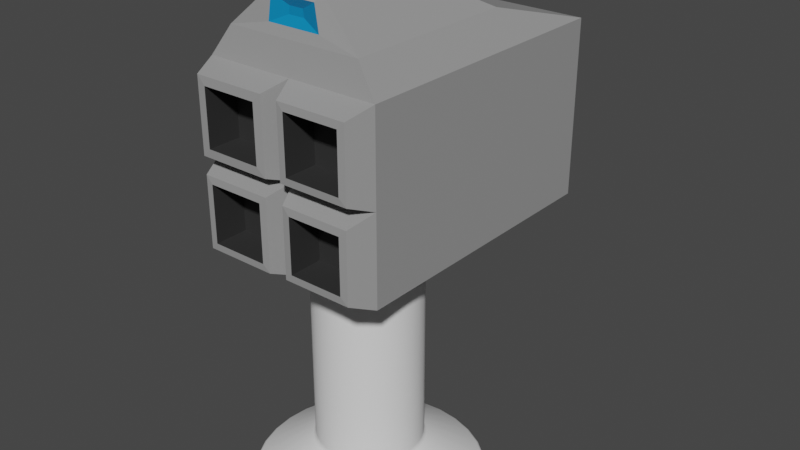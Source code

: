 # Source: turet.blend  (saved by Blender 2.83.19; exported with 4.5.12 LTS)
import bpy
from mathutils import Matrix  # noqa: F401  (used for matrix-valued properties, if any)

bpy.ops.wm.read_factory_settings(use_empty=True)
scene = bpy.context.scene
scene.name = 'Scene'

# ---- collections
col_collection = bpy.data.collections.new('Collection'); scene.collection.children.link(col_collection)

# ---- materials (node trees are filled in below, after node groups)
mat_main = bpy.data.materials.new('Main')
mat_main.use_transparent_shadow = False
mat_black = bpy.data.materials.new('Black')
mat_black.use_transparent_shadow = False
mat_dulo = bpy.data.materials.new('Dulo')
mat_dulo.use_transparent_shadow = False
mat_linza = bpy.data.materials.new('linza')
mat_linza.use_transparent_shadow = False

# ---- material node trees
mat_main.use_nodes = True; mat_main.node_tree.nodes.clear()
_N = mat_main.node_tree.nodes; _L = mat_main.node_tree.links
n0 = _N.new('ShaderNodeBsdfPrincipled'); n0.name = 'Principled BSDF'; n0.location = (10, 300)
n0.distribution = 'GGX'
n0.subsurface_method = 'BURLEY'
n0.inputs[0].default_value = (0.3185, 0.3185, 0.3185, 1.0)
n0.inputs[3].default_value = 1.45
n0.inputs[27].default_value = (0.0, 0.0, 0.0, 1.0)
n0.inputs[28].default_value = 1.0
n1 = _N.new('ShaderNodeOutputMaterial'); n1.name = 'Material Output'; n1.location = (300, 300)
_L.new(n0.outputs[0], n1.inputs[0])
n1.is_active_output = True
mat_black.use_nodes = True; mat_black.node_tree.nodes.clear()
_N = mat_black.node_tree.nodes; _L = mat_black.node_tree.links
n0 = _N.new('ShaderNodeBsdfPrincipled'); n0.name = 'Principled BSDF'; n0.location = (10, 300)
n0.distribution = 'GGX'
n0.subsurface_method = 'BURLEY'
n0.inputs[0].default_value = (0.03106, 0.03106, 0.03106, 1.0)
n0.inputs[3].default_value = 1.45
n0.inputs[27].default_value = (0.0, 0.0, 0.0, 1.0)
n0.inputs[28].default_value = 1.0
n1 = _N.new('ShaderNodeOutputMaterial'); n1.name = 'Material Output'; n1.location = (300, 300)
_L.new(n0.outputs[0], n1.inputs[0])
n1.is_active_output = True
mat_dulo.use_nodes = True; mat_dulo.node_tree.nodes.clear()
_N = mat_dulo.node_tree.nodes; _L = mat_dulo.node_tree.links
n0 = _N.new('ShaderNodeBsdfPrincipled'); n0.name = 'Principled BSDF'; n0.location = (10, 300)
n0.distribution = 'GGX'
n0.subsurface_method = 'BURLEY'
n0.inputs[0].default_value = (0.08252, 0.1129, 0.2395, 1.0)
n0.inputs[3].default_value = 1.45
n0.inputs[27].default_value = (0.0, 0.0, 0.0, 1.0)
n0.inputs[28].default_value = 1.0
n1 = _N.new('ShaderNodeOutputMaterial'); n1.name = 'Material Output'; n1.location = (300, 300)
_L.new(n0.outputs[0], n1.inputs[0])
n1.is_active_output = True
mat_linza.use_nodes = True; mat_linza.node_tree.nodes.clear()
_N = mat_linza.node_tree.nodes; _L = mat_linza.node_tree.links
n0 = _N.new('ShaderNodeBsdfPrincipled'); n0.name = 'Principled BSDF'; n0.location = (10, 300)
n0.distribution = 'GGX'
n0.subsurface_method = 'BURLEY'
n0.inputs[0].default_value = (0.0, 0.2376, 0.5277, 1.0)
n0.inputs[3].default_value = 1.45
n0.inputs[27].default_value = (0.0, 0.0, 0.0, 1.0)
n0.inputs[28].default_value = 1.0
n1 = _N.new('ShaderNodeOutputMaterial'); n1.name = 'Material Output'; n1.location = (300, 300)
_L.new(n0.outputs[0], n1.inputs[0])
n1.is_active_output = True

# ---- world
world_world = bpy.data.worlds.new('World'); scene.world = world_world
world_world.use_nodes = True; world_world.node_tree.nodes.clear()
_N = world_world.node_tree.nodes; _L = world_world.node_tree.links
n0 = _N.new('ShaderNodeOutputWorld'); n0.name = 'World Output'; n0.location = (300, 300)
n1 = _N.new('ShaderNodeBackground'); n1.name = 'Background'; n1.location = (10, 300)
n1.inputs[0].default_value = (0.05088, 0.05088, 0.05088, 1.0)
_L.new(n1.outputs[0], n0.inputs[0])
n0.is_active_output = True
world_world.color = (0.05088, 0.05088, 0.05088)
world_world.use_sun_shadow = False
world_world.sun_shadow_jitter_overblur = 0.0

# ---- meshes
me_cylinder = bpy.data.meshes.new('Cylinder')
me_cylinder.from_pydata([(0.0, 1.0, -1.0), (5.85e-08, 0.4645, 2.106), (0.1951, 0.9808, -1.0), (0.09061, 0.4555, 2.106), (0.3827, 0.9239, -1.0), (0.1777, 0.4291, 2.106), (0.5556, 0.8315, -1.0), (0.258, 0.3862, 2.106), (0.7071, 0.7071, -1.0), (0.3284, 0.3284, 2.106), (0.8315, 0.5556, -1.0), (0.3862, 0.258, 2.106), (0.9239, 0.3827, -1.0), (0.4291, 0.1777, 2.106), (0.9808, 0.1951, -1.0), (0.4555, 0.09061, 2.106), (1.0, 7.55e-08, -1.0), (0.4645, 2.049e-07, 2.106), (0.9808, -0.1951, -1.0), (0.4555, -0.09061, 2.106), (0.9239, -0.3827, -1.0), (0.4291, -0.1777, 2.106), (0.8315, -0.5556, -1.0), (0.3862, -0.258, 2.106), (0.7071, -0.7071, -1.0), (0.3284, -0.3284, 2.106), (0.5556, -0.8315, -1.0), (0.258, -0.3862, 2.106), (0.3827, -0.9239, -1.0), (0.1777, -0.4291, 2.106), (0.1951, -0.9808, -1.0), (0.09061, -0.4555, 2.106), (-3.258e-07, -1.0, -1.0), (-9.284e-08, -0.4645, 2.106), (-0.1951, -0.9808, -1.0), (-0.09061, -0.4555, 2.106), (-0.3827, -0.9239, -1.0), (-0.1777, -0.4291, 2.106), (-0.5556, -0.8315, -1.0), (-0.258, -0.3862, 2.106), (-0.7071, -0.7071, -1.0), (-0.3284, -0.3284, 2.106), (-0.8315, -0.5556, -1.0), (-0.3862, -0.258, 2.106), (-0.9239, -0.3827, -1.0), (-0.4291, -0.1777, 2.106), (-0.9808, -0.1951, -1.0), (-0.4555, -0.09061, 2.106), (-1.0, 9.656e-07, -1.0), (-0.4645, 6.183e-07, 2.106), (-0.9808, 0.1951, -1.0), (-0.4555, 0.09061, 2.106), (-0.9239, 0.3827, -1.0), (-0.4291, 0.1777, 2.106), (-0.8315, 0.5556, -1.0), (-0.3862, 0.258, 2.106), (-0.7071, 0.7071, -1.0), (-0.3284, 0.3284, 2.106), (-0.5556, 0.8315, -1.0), (-0.258, 0.3862, 2.106), (-0.3827, 0.9239, -1.0), (-0.1777, 0.4291, 2.106), (-0.1951, 0.9808, -1.0), (-0.09061, 0.4555, 2.106), (6.002e-08, 0.4657, -0.6318), (0.09086, 0.4568, -0.6318), (0.1782, 0.4303, -0.6318), (0.2587, 0.3872, -0.6318), (0.3293, 0.3293, -0.6318), (0.3872, 0.2587, -0.6318), (0.4303, 0.1782, -0.6318), (0.4568, 0.09086, -0.6318), (0.4657, 2.033e-07, -0.6318), (0.4568, -0.09086, -0.6318), (0.4303, -0.1782, -0.6318), (0.3872, -0.2587, -0.6318), (0.3293, -0.3293, -0.6318), (0.2587, -0.3872, -0.6318), (0.1782, -0.4303, -0.6318), (0.09086, -0.4568, -0.6318), (-9.174e-08, -0.4657, -0.6318), (-0.09086, -0.4568, -0.6318), (-0.1782, -0.4303, -0.6318), (-0.2587, -0.3872, -0.6318), (-0.3293, -0.3293, -0.6318), (-0.3872, -0.2587, -0.6318), (-0.4303, -0.1782, -0.6318), (-0.4568, -0.09086, -0.6318), (-0.4657, 6.178e-07, -0.6318), (-0.4568, 0.09086, -0.6318), (-0.4303, 0.1782, -0.6318), (-0.3872, 0.2587, -0.6318), (-0.3293, 0.3293, -0.6318), (-0.2587, 0.3872, -0.6318), (-0.1782, 0.4303, -0.6318), (-0.09086, 0.4568, -0.6318), (5.86e-08, 0.4645, 1.918), (0.09063, 0.4556, 1.918), (0.1778, 0.4292, 1.918), (0.2581, 0.3863, 1.918), (0.3285, 0.3285, 1.918), (0.3863, 0.2581, 1.918), (0.4292, 0.1778, 1.918), (0.4556, 0.09063, 1.918), (0.4645, 2.048e-07, 1.918), (0.4556, -0.09063, 1.918), (0.4292, -0.1778, 1.918), (0.3863, -0.2581, 1.918), (0.3285, -0.3285, 1.918), (0.2581, -0.3863, 1.918), (0.1778, -0.4292, 1.918), (0.09063, -0.4556, 1.918), (-9.276e-08, -0.4645, 1.918), (-0.09063, -0.4556, 1.918), (-0.1778, -0.4292, 1.918), (-0.2581, -0.3863, 1.918), (-0.3285, -0.3285, 1.918), (-0.3863, -0.2581, 1.918), (-0.4292, -0.1778, 1.918), (-0.4556, -0.09063, 1.918), (-0.4645, 6.183e-07, 1.918), (-0.4556, 0.09063, 1.918), (-0.4292, 0.1778, 1.918), (-0.3863, 0.2581, 1.918), (-0.3285, 0.3285, 1.918), (-0.2581, 0.3863, 1.918), (-0.1778, 0.4292, 1.918), (-0.09063, 0.4556, 1.918), (0.09086, 0.4568, -0.6034), (0.1782, 0.4303, -0.6034), (0.2587, 0.3872, -0.6034), (0.3293, 0.3293, -0.6034), (0.3872, 0.2587, -0.6034), (0.4303, 0.1782, -0.6034), (0.4568, 0.09086, -0.6034), (0.4657, 2.033e-07, -0.6034), (0.4568, -0.09086, -0.6034), (0.4303, -0.1782, -0.6034), (0.3872, -0.2587, -0.6034), (0.3293, -0.3293, -0.6034), (0.2587, -0.3872, -0.6034), (0.1782, -0.4303, -0.6034), (0.09086, -0.4568, -0.6034), (-9.175e-08, -0.4657, -0.6034), (-0.09086, -0.4568, -0.6034), (-0.1782, -0.4303, -0.6034), (-0.2587, -0.3872, -0.6034), (-0.3293, -0.3293, -0.6034), (-0.3872, -0.2587, -0.6034), (-0.4303, -0.1782, -0.6034), (-0.4568, -0.09086, -0.6034), (-0.4657, 6.178e-07, -0.6034), (-0.4568, 0.09086, -0.6034), (-0.4303, 0.1782, -0.6034), (-0.3872, 0.2587, -0.6034), (-0.3293, 0.3293, -0.6034), (-0.2587, 0.3872, -0.6034), (-0.1782, 0.4303, -0.6034), (-0.09085, 0.4568, -0.6034), (6e-08, 0.4657, -0.6034), (0.09491, 0.4772, -0.6462), (0.1862, 0.4495, -0.6462), (0.2703, 0.4045, -0.6462), (0.344, 0.344, -0.6462), (0.4045, 0.2703, -0.6462), (0.4495, 0.1862, -0.6462), (0.4772, 0.09491, -0.6462), (0.4865, 1.983e-07, -0.6462), (0.4772, -0.09491, -0.6462), (0.4495, -0.1862, -0.6462), (0.4045, -0.2703, -0.6462), (0.344, -0.344, -0.6462), (0.2703, -0.4045, -0.6462), (0.1862, -0.4495, -0.6462), (0.09491, -0.4772, -0.6462), (-1.008e-07, -0.4865, -0.6462), (-0.09491, -0.4772, -0.6462), (-0.1862, -0.4495, -0.6462), (-0.2703, -0.4045, -0.6462), (-0.344, -0.344, -0.6462), (-0.4045, -0.2703, -0.6462), (-0.4495, -0.1862, -0.6462), (-0.4772, -0.09491, -0.6462), (-0.4865, 6.313e-07, -0.6462), (-0.4772, 0.09491, -0.6462), (-0.4495, 0.1862, -0.6462), (-0.4045, 0.2703, -0.6462), (-0.344, 0.344, -0.6462), (-0.2703, 0.4045, -0.6462), (-0.1862, 0.4495, -0.6462), (-0.09491, 0.4772, -0.6462), (5.768e-08, 0.4865, -0.6462), (0.1918, 0.9644, -0.9885), (0.3763, 0.9084, -0.9885), (0.5463, 0.8175, -0.9885), (0.6953, 0.6953, -0.9885), (0.8175, 0.5463, -0.9885), (0.9084, 0.3763, -0.9885), (0.9644, 0.1918, -0.9885), (0.9833, 7.95e-08, -0.9885), (0.9644, -0.1918, -0.9885), (0.9084, -0.3763, -0.9885), (0.8175, -0.5463, -0.9885), (0.6953, -0.6953, -0.9885), (0.5463, -0.8175, -0.9885), (0.3763, -0.9084, -0.9885), (0.1918, -0.9644, -0.9885), (-3.185e-07, -0.9833, -0.9885), (-0.1918, -0.9644, -0.9885), (-0.3763, -0.9084, -0.9885), (-0.5463, -0.8175, -0.9885), (-0.6953, -0.6953, -0.9885), (-0.8175, -0.5463, -0.9885), (-0.9084, -0.3763, -0.9885), (-0.9644, -0.1918, -0.9885), (-0.9833, 9.547e-07, -0.9885), (-0.9644, 0.1918, -0.9885), (-0.9084, 0.3763, -0.9885), (-0.8175, 0.5463, -0.9885), (-0.6953, 0.6953, -0.9885), (-0.5463, 0.8175, -0.9885), (-0.3763, 0.9084, -0.9885), (-0.1918, 0.9644, -0.9885), (1.881e-09, 0.9833, -0.9885)], [], [(96, 1, 3, 97), (97, 3, 5, 98), (98, 5, 7, 99), (99, 7, 9, 100), (100, 9, 11, 101), (101, 11, 13, 102), (102, 13, 15, 103), (103, 15, 17, 104), (104, 17, 19, 105), (105, 19, 21, 106), (106, 21, 23, 107), (107, 23, 25, 108), (108, 25, 27, 109), (109, 27, 29, 110), (110, 29, 31, 111), (111, 31, 33, 112), (112, 33, 35, 113), (113, 35, 37, 114), (114, 37, 39, 115), (115, 39, 41, 116), (116, 41, 43, 117), (117, 43, 45, 118), (118, 45, 47, 119), (119, 47, 49, 120), (120, 49, 51, 121), (121, 51, 53, 122), (122, 53, 55, 123), (123, 55, 57, 124), (124, 57, 59, 125), (125, 59, 61, 126), (3, 1, 63, 61, 59, 57, 55, 53, 51, 49, 47, 45, 43, 41, 39, 37, 35, 33, 31, 29, 27, 25, 23, 21, 19, 17, 15, 13, 11, 9, 7, 5), (126, 61, 63, 127), (127, 63, 1, 96), (0, 2, 4, 6, 8, 10, 12, 14, 16, 18, 20, 22, 24, 26, 28, 30, 32, 34, 36, 38, 40, 42, 44, 46, 48, 50, 52, 54, 56, 58, 60, 62), (190, 95, 64, 191), (189, 94, 95, 190), (188, 93, 94, 189), (187, 92, 93, 188), (186, 91, 92, 187), (185, 90, 91, 186), (184, 89, 90, 185), (183, 88, 89, 184), (182, 87, 88, 183), (181, 86, 87, 182), (180, 85, 86, 181), (179, 84, 85, 180), (178, 83, 84, 179), (177, 82, 83, 178), (176, 81, 82, 177), (175, 80, 81, 176), (174, 79, 80, 175), (173, 78, 79, 174), (172, 77, 78, 173), (171, 76, 77, 172), (170, 75, 76, 171), (169, 74, 75, 170), (168, 73, 74, 169), (167, 72, 73, 168), (166, 71, 72, 167), (165, 70, 71, 166), (164, 69, 70, 165), (163, 68, 69, 164), (162, 67, 68, 163), (161, 66, 67, 162), (160, 65, 66, 161), (191, 64, 65, 160), (158, 127, 96, 159), (157, 126, 127, 158), (156, 125, 126, 157), (155, 124, 125, 156), (154, 123, 124, 155), (153, 122, 123, 154), (152, 121, 122, 153), (151, 120, 121, 152), (150, 119, 120, 151), (149, 118, 119, 150), (148, 117, 118, 149), (147, 116, 117, 148), (146, 115, 116, 147), (145, 114, 115, 146), (144, 113, 114, 145), (143, 112, 113, 144), (142, 111, 112, 143), (141, 110, 111, 142), (140, 109, 110, 141), (139, 108, 109, 140), (138, 107, 108, 139), (137, 106, 107, 138), (136, 105, 106, 137), (135, 104, 105, 136), (134, 103, 104, 135), (133, 102, 103, 134), (132, 101, 102, 133), (131, 100, 101, 132), (130, 99, 100, 131), (129, 98, 99, 130), (128, 97, 98, 129), (159, 96, 97, 128), (64, 159, 128, 65), (65, 128, 129, 66), (66, 129, 130, 67), (67, 130, 131, 68), (68, 131, 132, 69), (69, 132, 133, 70), (70, 133, 134, 71), (71, 134, 135, 72), (72, 135, 136, 73), (73, 136, 137, 74), (74, 137, 138, 75), (75, 138, 139, 76), (76, 139, 140, 77), (77, 140, 141, 78), (78, 141, 142, 79), (79, 142, 143, 80), (80, 143, 144, 81), (81, 144, 145, 82), (82, 145, 146, 83), (83, 146, 147, 84), (84, 147, 148, 85), (85, 148, 149, 86), (86, 149, 150, 87), (87, 150, 151, 88), (88, 151, 152, 89), (89, 152, 153, 90), (90, 153, 154, 91), (91, 154, 155, 92), (92, 155, 156, 93), (93, 156, 157, 94), (94, 157, 158, 95), (95, 158, 159, 64), (223, 191, 160, 192), (192, 160, 161, 193), (193, 161, 162, 194), (194, 162, 163, 195), (195, 163, 164, 196), (196, 164, 165, 197), (197, 165, 166, 198), (198, 166, 167, 199), (199, 167, 168, 200), (200, 168, 169, 201), (201, 169, 170, 202), (202, 170, 171, 203), (203, 171, 172, 204), (204, 172, 173, 205), (205, 173, 174, 206), (206, 174, 175, 207), (207, 175, 176, 208), (208, 176, 177, 209), (209, 177, 178, 210), (210, 178, 179, 211), (211, 179, 180, 212), (212, 180, 181, 213), (213, 181, 182, 214), (214, 182, 183, 215), (215, 183, 184, 216), (216, 184, 185, 217), (217, 185, 186, 218), (218, 186, 187, 219), (219, 187, 188, 220), (220, 188, 189, 221), (221, 189, 190, 222), (222, 190, 191, 223), (62, 222, 223, 0), (60, 221, 222, 62), (58, 220, 221, 60), (56, 219, 220, 58), (54, 218, 219, 56), (52, 217, 218, 54), (50, 216, 217, 52), (48, 215, 216, 50), (46, 214, 215, 48), (44, 213, 214, 46), (42, 212, 213, 44), (40, 211, 212, 42), (38, 210, 211, 40), (36, 209, 210, 38), (34, 208, 209, 36), (32, 207, 208, 34), (30, 206, 207, 32), (28, 205, 206, 30), (26, 204, 205, 28), (24, 203, 204, 26), (22, 202, 203, 24), (20, 201, 202, 22), (18, 200, 201, 20), (16, 199, 200, 18), (14, 198, 199, 16), (12, 197, 198, 14), (10, 196, 197, 12), (8, 195, 196, 10), (6, 194, 195, 8), (4, 193, 194, 6), (2, 192, 193, 4), (0, 223, 192, 2)])
_uv = me_cylinder.uv_layers.new(name='UVMap')
_uv.uv.foreach_set('vector', [1.0, 0.9828, 1.0, 1.0, 0.9688, 1.0, 0.9688, 0.9828, 0.9688, 0.9828, 0.9688, 1.0, 0.9375, 1.0, 0.9375, 0.9828, 0.9375, 0.9828, 0.9375, 1.0, 0.9062, 1.0, 0.9062, 0.9828, 0.9062, 0.9828, 0.9062, 1.0, 0.875, 1.0, 0.875, 0.9828, 0.875, 0.9828, 0.875, 1.0, 0.8438, 1.0, 0.8438, 0.9828, 0.8438, 0.9828, 0.8438, 1.0, 0.8125, 1.0, 0.8125, 0.9828, 0.8125, 0.9828, 0.8125, 1.0, 0.7812, 1.0, 0.7813, 0.9828, 0.7813, 0.9828, 0.7812, 1.0, 0.75, 1.0, 0.75, 0.9828, 0.75, 0.9828, 0.75, 1.0, 0.7188, 1.0, 0.7188, 0.9828, 0.7188, 0.9828, 0.7188, 1.0, 0.6875, 1.0, 0.6875, 0.9828, 0.6875, 0.9828, 0.6875, 1.0, 0.6562, 1.0, 0.6562, 0.9828, 0.6562, 0.9828, 0.6562, 1.0, 0.625, 1.0, 0.625, 0.9828, 0.625, 0.9828, 0.625, 1.0, 0.5938, 1.0, 0.5938, 0.9828, 0.5938, 0.9828, 0.5938, 1.0, 0.5625, 1.0, 0.5625, 0.9828, 0.5625, 0.9828, 0.5625, 1.0, 0.5312, 1.0, 0.5312, 0.9828, 0.5312, 0.9828, 0.5312, 1.0, 0.5, 1.0, 0.5, 0.9828, 0.5, 0.9828, 0.5, 1.0, 0.4688, 1.0, 0.4687, 0.9828, 0.4687, 0.9828, 0.4688, 1.0, 0.4375, 1.0, 0.4375, 0.9828, 0.4375, 0.9828, 0.4375, 1.0, 0.4062, 1.0, 0.4062, 0.9828, 0.4062, 0.9828, 0.4062, 1.0, 0.375, 1.0, 0.375, 0.9828, 0.375, 0.9828, 0.375, 1.0, 0.3438, 1.0, 0.3438, 0.9828, 0.3438, 0.9828, 0.3438, 1.0, 0.3125, 1.0, 0.3125, 0.9828, 0.3125, 0.9828, 0.3125, 1.0, 0.2812, 1.0, 0.2812, 0.9828, 0.2812, 0.9828, 0.2812, 1.0, 0.25, 1.0, 0.25, 0.9828, 0.25, 0.9828, 0.25, 1.0, 0.2188, 1.0, 0.2188, 0.9828, 0.2188, 0.9828, 0.2188, 1.0, 0.1875, 1.0, 0.1875, 0.9828, 0.1875, 0.9828, 0.1875, 1.0, 0.1562, 1.0, 0.1562, 0.9828, 0.1562, 0.9828, 0.1562, 1.0, 0.125, 1.0, 0.125, 0.9828, 0.125, 0.9828, 0.125, 1.0, 0.09375, 1.0, 0.09375, 0.9828, 0.09375, 0.9828, 0.09375, 1.0, 0.0625, 1.0, 0.0625, 0.9828, 0.2968, 0.4854, 0.25, 0.49, 0.2032, 0.4854, 0.1582, 0.4717, 0.1167, 0.4496, 0.08029, 0.4197, 0.05045, 0.3833, 0.02827, 0.3418, 0.01461, 0.2968, 0.01, 0.25, 0.01461, 0.2032, 0.02827, 0.1582, 0.05045, 0.1167, 0.08029, 0.08029, 0.1167, 0.05045, 0.1582, 0.02827, 0.2032, 0.01461, 0.25, 0.01, 0.2968, 0.01461, 0.3418, 0.02827, 0.3833, 0.05045, 0.4197, 0.08029, 0.4496, 0.1167, 0.4717, 0.1582, 0.4854, 0.2032, 0.49, 0.25, 0.4854, 0.2968, 0.4717, 0.3418, 0.4496, 0.3833, 0.4197, 0.4197, 0.3833, 0.4496, 0.3418, 0.4717, 0.0625, 0.9828, 0.0625, 1.0, 0.03125, 1.0, 0.03125, 0.9828, 0.03125, 0.9828, 0.03125, 1.0, 0.0, 1.0, 0.0, 0.9828, 0.75, 0.49, 0.7968, 0.4854, 0.8418, 0.4717, 0.8833, 0.4496, 0.9197, 0.4197, 0.9496, 0.3833, 0.9717, 0.3418, 0.9854, 0.2968, 0.99, 0.25, 0.9854, 0.2032, 0.9717, 0.1582, 0.9496, 0.1167, 0.9197, 0.08029, 0.8833, 0.05045, 0.8418, 0.02827, 0.7968, 0.01461, 0.75, 0.01, 0.7032, 0.01461, 0.6582, 0.02827, 0.6167, 0.05045, 0.5803, 0.08029, 0.5504, 0.1167, 0.5283, 0.1582, 0.5146, 0.2032, 0.51, 0.25, 0.5146, 0.2968, 0.5283, 0.3418, 0.5504, 0.3833, 0.5803, 0.4197, 0.6167, 0.4496, 0.6582, 0.4717, 0.7032, 0.4854, 0.03125, 0.7403, 0.03125, 0.75, 0.0, 0.75, 0.0, 0.7403, 0.0625, 0.7403, 0.0625, 0.75, 0.03125, 0.75, 0.03125, 0.7403, 0.09375, 0.7403, 0.09375, 0.75, 0.0625, 0.75, 0.0625, 0.7403, 0.125, 0.7403, 0.125, 0.75, 0.09375, 0.75, 0.09375, 0.7403, 0.1562, 0.7403, 0.1562, 0.75, 0.125, 0.75, 0.125, 0.7403, 0.1875, 0.7403, 0.1875, 0.75, 0.1562, 0.75, 0.1562, 0.7403, 0.2188, 0.7403, 0.2188, 0.75, 0.1875, 0.75, 0.1875, 0.7403, 0.25, 0.7403, 0.25, 0.75, 0.2188, 0.75, 0.2188, 0.7403, 0.2812, 0.7403, 0.2812, 0.75, 0.25, 0.75, 0.25, 0.7403, 0.3125, 0.7403, 0.3125, 0.75, 0.2812, 0.75, 0.2812, 0.7403, 0.3438, 0.7403, 0.3438, 0.75, 0.3125, 0.75, 0.3125, 0.7403, 0.375, 0.7403, 0.375, 0.75, 0.3438, 0.75, 0.3438, 0.7403, 0.4062, 0.7403, 0.4062, 0.75, 0.375, 0.75, 0.375, 0.7403, 0.4375, 0.7403, 0.4375, 0.75, 0.4062, 0.75, 0.4062, 0.7403, 0.4688, 0.7403, 0.4688, 0.75, 0.4375, 0.75, 0.4375, 0.7403, 0.5, 0.7403, 0.5, 0.75, 0.4688, 0.75, 0.4688, 0.7403, 0.5312, 0.7403, 0.5312, 0.75, 0.5, 0.75, 0.5, 0.7403, 0.5625, 0.7403, 0.5625, 0.75, 0.5312, 0.75, 0.5312, 0.7403, 0.5938, 0.7403, 0.5938, 0.75, 0.5625, 0.75, 0.5625, 0.7403, 0.625, 0.7403, 0.625, 0.75, 0.5938, 0.75, 0.5938, 0.7403, 0.6562, 0.7403, 0.6562, 0.75, 0.625, 0.75, 0.625, 0.7403, 0.6875, 0.7403, 0.6875, 0.75, 0.6562, 0.75, 0.6562, 0.7403, 0.7188, 0.7403, 0.7188, 0.75, 0.6875, 0.75, 0.6875, 0.7403, 0.75, 0.7403, 0.75, 0.75, 0.7188, 0.75, 0.7188, 0.7403, 0.7812, 0.7403, 0.7812, 0.75, 0.75, 0.75, 0.75, 0.7403, 0.8125, 0.7403, 0.8125, 0.75, 0.7812, 0.75, 0.7812, 0.7403, 0.8438, 0.7403, 0.8438, 0.75, 0.8125, 0.75, 0.8125, 0.7403, 0.875, 0.7403, 0.875, 0.75, 0.8438, 0.75, 0.8438, 0.7403, 0.9062, 0.7403, 0.9062, 0.75, 0.875, 0.75, 0.875, 0.7403, 0.9375, 0.7403, 0.9375, 0.75, 0.9062, 0.75, 0.9062, 0.7403, 0.9687, 0.7403, 0.9687, 0.75, 0.9375, 0.75, 0.9375, 0.7403, 1.0, 0.7403, 1.0, 0.75, 0.9687, 0.75, 0.9687, 0.7403, 0.03125, 0.7526, 0.03125, 0.9828, 0.0, 0.9828, 0.0, 0.7526, 0.0625, 0.7526, 0.0625, 0.9828, 0.03125, 0.9828, 0.03125, 0.7526, 0.09375, 0.7526, 0.09375, 0.9828, 0.0625, 0.9828, 0.0625, 0.7526, 0.125, 0.7526, 0.125, 0.9828, 0.09375, 0.9828, 0.09375, 0.7526, 0.1562, 0.7526, 0.1562, 0.9828, 0.125, 0.9828, 0.125, 0.7526, 0.1875, 0.7526, 0.1875, 0.9828, 0.1562, 0.9828, 0.1562, 0.7526, 0.2188, 0.7526, 0.2188, 0.9828, 0.1875, 0.9828, 0.1875, 0.7526, 0.25, 0.7526, 0.25, 0.9828, 0.2188, 0.9828, 0.2188, 0.7526, 0.2812, 0.7526, 0.2812, 0.9828, 0.25, 0.9828, 0.25, 0.7526, 0.3125, 0.7526, 0.3125, 0.9828, 0.2812, 0.9828, 0.2812, 0.7526, 0.3438, 0.7526, 0.3438, 0.9828, 0.3125, 0.9828, 0.3125, 0.7526, 0.375, 0.7526, 0.375, 0.9828, 0.3438, 0.9828, 0.3438, 0.7526, 0.4063, 0.7526, 0.4062, 0.9828, 0.375, 0.9828, 0.375, 0.7526, 0.4375, 0.7526, 0.4375, 0.9828, 0.4062, 0.9828, 0.4063, 0.7526, 0.4688, 0.7526, 0.4687, 0.9828, 0.4375, 0.9828, 0.4375, 0.7526, 0.5, 0.7526, 0.5, 0.9828, 0.4687, 0.9828, 0.4688, 0.7526, 0.5312, 0.7526, 0.5312, 0.9828, 0.5, 0.9828, 0.5, 0.7526, 0.5625, 0.7526, 0.5625, 0.9828, 0.5312, 0.9828, 0.5312, 0.7526, 0.5938, 0.7526, 0.5938, 0.9828, 0.5625, 0.9828, 0.5625, 0.7526, 0.625, 0.7526, 0.625, 0.9828, 0.5938, 0.9828, 0.5938, 0.7526, 0.6562, 0.7526, 0.6562, 0.9828, 0.625, 0.9828, 0.625, 0.7526, 0.6875, 0.7526, 0.6875, 0.9828, 0.6562, 0.9828, 0.6562, 0.7526, 0.7188, 0.7526, 0.7188, 0.9828, 0.6875, 0.9828, 0.6875, 0.7526, 0.75, 0.7526, 0.75, 0.9828, 0.7188, 0.9828, 0.7188, 0.7526, 0.7812, 0.7526, 0.7813, 0.9828, 0.75, 0.9828, 0.75, 0.7526, 0.8125, 0.7526, 0.8125, 0.9828, 0.7813, 0.9828, 0.7812, 0.7526, 0.8438, 0.7526, 0.8438, 0.9828, 0.8125, 0.9828, 0.8125, 0.7526, 0.875, 0.7526, 0.875, 0.9828, 0.8438, 0.9828, 0.8438, 0.7526, 0.9062, 0.7526, 0.9062, 0.9828, 0.875, 0.9828, 0.875, 0.7526, 0.9375, 0.7526, 0.9375, 0.9828, 0.9062, 0.9828, 0.9062, 0.7526, 0.9687, 0.7526, 0.9688, 0.9828, 0.9375, 0.9828, 0.9375, 0.7526, 1.0, 0.7526, 1.0, 0.9828, 0.9688, 0.9828, 0.9687, 0.7526, 1.0, 0.75, 1.0, 0.7526, 0.9687, 0.7526, 0.9687, 0.75, 0.9687, 0.75, 0.9687, 0.7526, 0.9375, 0.7526, 0.9375, 0.75, 0.9375, 0.75, 0.9375, 0.7526, 0.9062, 0.7526, 0.9062, 0.75, 0.9062, 0.75, 0.9062, 0.7526, 0.875, 0.7526, 0.875, 0.75, 0.875, 0.75, 0.875, 0.7526, 0.8438, 0.7526, 0.8438, 0.75, 0.8438, 0.75, 0.8438, 0.7526, 0.8125, 0.7526, 0.8125, 0.75, 0.8125, 0.75, 0.8125, 0.7526, 0.7812, 0.7526, 0.7812, 0.75, 0.7812, 0.75, 0.7812, 0.7526, 0.75, 0.7526, 0.75, 0.75, 0.75, 0.75, 0.75, 0.7526, 0.7188, 0.7526, 0.7188, 0.75, 0.7188, 0.75, 0.7188, 0.7526, 0.6875, 0.7526, 0.6875, 0.75, 0.6875, 0.75, 0.6875, 0.7526, 0.6562, 0.7526, 0.6562, 0.75, 0.6562, 0.75, 0.6562, 0.7526, 0.625, 0.7526, 0.625, 0.75, 0.625, 0.75, 0.625, 0.7526, 0.5938, 0.7526, 0.5938, 0.75, 0.5938, 0.75, 0.5938, 0.7526, 0.5625, 0.7526, 0.5625, 0.75, 0.5625, 0.75, 0.5625, 0.7526, 0.5312, 0.7526, 0.5312, 0.75, 0.5312, 0.75, 0.5312, 0.7526, 0.5, 0.7526, 0.5, 0.75, 0.5, 0.75, 0.5, 0.7526, 0.4688, 0.7526, 0.4688, 0.75, 0.4688, 0.75, 0.4688, 0.7526, 0.4375, 0.7526, 0.4375, 0.75, 0.4375, 0.75, 0.4375, 0.7526, 0.4063, 0.7526, 0.4062, 0.75, 0.4062, 0.75, 0.4063, 0.7526, 0.375, 0.7526, 0.375, 0.75, 0.375, 0.75, 0.375, 0.7526, 0.3438, 0.7526, 0.3438, 0.75, 0.3438, 0.75, 0.3438, 0.7526, 0.3125, 0.7526, 0.3125, 0.75, 0.3125, 0.75, 0.3125, 0.7526, 0.2812, 0.7526, 0.2812, 0.75, 0.2812, 0.75, 0.2812, 0.7526, 0.25, 0.7526, 0.25, 0.75, 0.25, 0.75, 0.25, 0.7526, 0.2188, 0.7526, 0.2188, 0.75, 0.2188, 0.75, 0.2188, 0.7526, 0.1875, 0.7526, 0.1875, 0.75, 0.1875, 0.75, 0.1875, 0.7526, 0.1562, 0.7526, 0.1562, 0.75, 0.1562, 0.75, 0.1562, 0.7526, 0.125, 0.7526, 0.125, 0.75, 0.125, 0.75, 0.125, 0.7526, 0.09375, 0.7526, 0.09375, 0.75, 0.09375, 0.75, 0.09375, 0.7526, 0.0625, 0.7526, 0.0625, 0.75, 0.0625, 0.75, 0.0625, 0.7526, 0.03125, 0.7526, 0.03125, 0.75, 0.03125, 0.75, 0.03125, 0.7526, 0.0, 0.7526, 0.0, 0.75, 1.0, 0.5078, 1.0, 0.7403, 0.9687, 0.7403, 0.9687, 0.5078, 0.9687, 0.5078, 0.9687, 0.7403, 0.9375, 0.7403, 0.9375, 0.5078, 0.9375, 0.5078, 0.9375, 0.7403, 0.9062, 0.7403, 0.9062, 0.5078, 0.9062, 0.5078, 0.9062, 0.7403, 0.875, 0.7403, 0.875, 0.5078, 0.875, 0.5078, 0.875, 0.7403, 0.8438, 0.7403, 0.8438, 0.5078, 0.8438, 0.5078, 0.8438, 0.7403, 0.8125, 0.7403, 0.8125, 0.5078, 0.8125, 0.5078, 0.8125, 0.7403, 0.7812, 0.7403, 0.7813, 0.5078, 0.7813, 0.5078, 0.7812, 0.7403, 0.75, 0.7403, 0.75, 0.5078, 0.75, 0.5078, 0.75, 0.7403, 0.7188, 0.7403, 0.7188, 0.5078, 0.7188, 0.5078, 0.7188, 0.7403, 0.6875, 0.7403, 0.6875, 0.5078, 0.6875, 0.5078, 0.6875, 0.7403, 0.6562, 0.7403, 0.6562, 0.5078, 0.6562, 0.5078, 0.6562, 0.7403, 0.625, 0.7403, 0.625, 0.5078, 0.625, 0.5078, 0.625, 0.7403, 0.5938, 0.7403, 0.5938, 0.5078, 0.5938, 0.5078, 0.5938, 0.7403, 0.5625, 0.7403, 0.5625, 0.5078, 0.5625, 0.5078, 0.5625, 0.7403, 0.5312, 0.7403, 0.5312, 0.5078, 0.5312, 0.5078, 0.5312, 0.7403, 0.5, 0.7403, 0.5, 0.5078, 0.5, 0.5078, 0.5, 0.7403, 0.4688, 0.7403, 0.4688, 0.5078, 0.4688, 0.5078, 0.4688, 0.7403, 0.4375, 0.7403, 0.4375, 0.5078, 0.4375, 0.5078, 0.4375, 0.7403, 0.4062, 0.7403, 0.4062, 0.5078, 0.4062, 0.5078, 0.4062, 0.7403, 0.375, 0.7403, 0.375, 0.5078, 0.375, 0.5078, 0.375, 0.7403, 0.3438, 0.7403, 0.3438, 0.5078, 0.3438, 0.5078, 0.3438, 0.7403, 0.3125, 0.7403, 0.3125, 0.5078, 0.3125, 0.5078, 0.3125, 0.7403, 0.2812, 0.7403, 0.2812, 0.5078, 0.2812, 0.5078, 0.2812, 0.7403, 0.25, 0.7403, 0.25, 0.5078, 0.25, 0.5078, 0.25, 0.7403, 0.2188, 0.7403, 0.2187, 0.5078, 0.2187, 0.5078, 0.2188, 0.7403, 0.1875, 0.7403, 0.1875, 0.5078, 0.1875, 0.5078, 0.1875, 0.7403, 0.1562, 0.7403, 0.1562, 0.5078, 0.1562, 0.5078, 0.1562, 0.7403, 0.125, 0.7403, 0.125, 0.5078, 0.125, 0.5078, 0.125, 0.7403, 0.09375, 0.7403, 0.09375, 0.5078, 0.09375, 0.5078, 0.09375, 0.7403, 0.0625, 0.7403, 0.0625, 0.5078, 0.0625, 0.5078, 0.0625, 0.7403, 0.03125, 0.7403, 0.03125, 0.5078, 0.03125, 0.5078, 0.03125, 0.7403, 0.0, 0.7403, 0.0, 0.5078, 0.03125, 0.5, 0.03125, 0.5078, 0.0, 0.5078, 0.0, 0.5, 0.0625, 0.5, 0.0625, 0.5078, 0.03125, 0.5078, 0.03125, 0.5, 0.09375, 0.5, 0.09375, 0.5078, 0.0625, 0.5078, 0.0625, 0.5, 0.125, 0.5, 0.125, 0.5078, 0.09375, 0.5078, 0.09375, 0.5, 0.1562, 0.5, 0.1562, 0.5078, 0.125, 0.5078, 0.125, 0.5, 0.1875, 0.5, 0.1875, 0.5078, 0.1562, 0.5078, 0.1562, 0.5, 0.2188, 0.5, 0.2187, 0.5078, 0.1875, 0.5078, 0.1875, 0.5, 0.25, 0.5, 0.25, 0.5078, 0.2187, 0.5078, 0.2188, 0.5, 0.2812, 0.5, 0.2812, 0.5078, 0.25, 0.5078, 0.25, 0.5, 0.3125, 0.5, 0.3125, 0.5078, 0.2812, 0.5078, 0.2812, 0.5, 0.3438, 0.5, 0.3438, 0.5078, 0.3125, 0.5078, 0.3125, 0.5, 0.375, 0.5, 0.375, 0.5078, 0.3438, 0.5078, 0.3438, 0.5, 0.4062, 0.5, 0.4062, 0.5078, 0.375, 0.5078, 0.375, 0.5, 0.4375, 0.5, 0.4375, 0.5078, 0.4062, 0.5078, 0.4062, 0.5, 0.4688, 0.5, 0.4688, 0.5078, 0.4375, 0.5078, 0.4375, 0.5, 0.5, 0.5, 0.5, 0.5078, 0.4688, 0.5078, 0.4688, 0.5, 0.5312, 0.5, 0.5312, 0.5078, 0.5, 0.5078, 0.5, 0.5, 0.5625, 0.5, 0.5625, 0.5078, 0.5312, 0.5078, 0.5312, 0.5, 0.5938, 0.5, 0.5938, 0.5078, 0.5625, 0.5078, 0.5625, 0.5, 0.625, 0.5, 0.625, 0.5078, 0.5938, 0.5078, 0.5938, 0.5, 0.6562, 0.5, 0.6562, 0.5078, 0.625, 0.5078, 0.625, 0.5, 0.6875, 0.5, 0.6875, 0.5078, 0.6562, 0.5078, 0.6562, 0.5, 0.7188, 0.5, 0.7188, 0.5078, 0.6875, 0.5078, 0.6875, 0.5, 0.75, 0.5, 0.75, 0.5078, 0.7188, 0.5078, 0.7188, 0.5, 0.7812, 0.5, 0.7813, 0.5078, 0.75, 0.5078, 0.75, 0.5, 0.8125, 0.5, 0.8125, 0.5078, 0.7813, 0.5078, 0.7812, 0.5, 0.8438, 0.5, 0.8438, 0.5078, 0.8125, 0.5078, 0.8125, 0.5, 0.875, 0.5, 0.875, 0.5078, 0.8438, 0.5078, 0.8438, 0.5, 0.9062, 0.5, 0.9062, 0.5078, 0.875, 0.5078, 0.875, 0.5, 0.9375, 0.5, 0.9375, 0.5078, 0.9062, 0.5078, 0.9062, 0.5, 0.9688, 0.5, 0.9687, 0.5078, 0.9375, 0.5078, 0.9375, 0.5, 1.0, 0.5, 1.0, 0.5078, 0.9687, 0.5078, 0.9688, 0.5])
me_cylinder.use_remesh_fix_poles = True
me_cylinder.use_remesh_preserve_attributes = False
me_cylinder.use_mirror_vertex_groups = False
me_cylinder.update()
me_cylinder.normals_split_custom_set([tuple(v) for v in zip(*[iter([-2.98e-06, 1.0, 0.0004645, 1.194e-05, 0.8934, 0.4493, 0.1743, 0.8762, 0.4493, 0.1951, 0.9808, 0.0004504, 0.1951, 0.9808, 0.0004647, 0.1743, 0.8762, 0.4493, 0.3419, 0.8254, 0.4493, 0.3827, 0.9239, 0.0004506, 0.3827, 0.9239, 0.0004647, 0.3419, 0.8254, 0.4493, 0.4963, 0.7428, 0.4493, 0.5556, 0.8315, 0.0004506, 0.5556, 0.8315, 0.0004645, 0.4964, 0.7428, 0.4493, 0.6317, 0.6317, 0.4493, 0.7071, 0.7071, 0.0004504, 0.7071, 0.7071, 0.0004647, 0.6317, 0.6317, 0.4493, 0.7428, 0.4964, 0.4493, 0.8315, 0.5556, 0.0004506, 0.8315, 0.5556, 0.0004647, 0.7428, 0.4963, 0.4493, 0.8254, 0.3419, 0.4493, 0.9239, 0.3827, 0.0004506, 0.9239, 0.3827, 0.0004646, 0.8254, 0.3419, 0.4493, 0.8762, 0.1743, 0.4493, 0.9808, 0.1951, 0.0004506, 0.9808, 0.1951, 0.0004646, 0.8762, 0.1743, 0.4493, 0.8934, 1.232e-05, 0.4493, 1.0, -2.706e-06, 0.0004928, 1.0, 3.561e-06, 0.0004646, 0.8934, -1.144e-05, 0.4493, 0.8762, -0.1743, 0.4493, 0.9808, -0.1951, 0.0004505, 0.9808, -0.1951, 0.0004646, 0.8762, -0.1743, 0.4493, 0.8254, -0.3419, 0.4493, 0.9239, -0.3827, 0.0004505, 0.9239, -0.3827, 0.0004647, 0.8254, -0.3419, 0.4493, 0.7428, -0.4963, 0.4493, 0.8315, -0.5556, 0.0004506, 0.8315, -0.5556, 0.0004647, 0.7428, -0.4964, 0.4493, 0.6317, -0.6317, 0.4493, 0.7071, -0.7071, 0.0004506, 0.7071, -0.7071, 0.0004647, 0.6317, -0.6317, 0.4493, 0.4964, -0.7428, 0.4493, 0.5556, -0.8315, 0.0004506, 0.5556, -0.8315, 0.0004645, 0.4963, -0.7428, 0.4493, 0.3419, -0.8254, 0.4493, 0.3827, -0.9239, 0.0004505, 0.3827, -0.9239, 0.0004643, 0.3419, -0.8254, 0.4493, 0.1743, -0.8762, 0.4493, 0.1951, -0.9808, 0.0004502, 0.1951, -0.9808, 0.0004646, 0.1743, -0.8762, 0.4493, 1.21e-05, -0.8934, 0.4493, -2.958e-06, -1.0, 0.0004506, 1.714e-06, -1.0, 0.0004645, -1.309e-05, -0.8934, 0.4493, -0.1743, -0.8762, 0.4493, -0.1951, -0.9808, 0.0004504, -0.1951, -0.9808, 0.0004647, -0.1743, -0.8762, 0.4493, -0.3419, -0.8254, 0.4493, -0.3827, -0.9239, 0.0004506, -0.3827, -0.9239, 0.0004647, -0.3419, -0.8254, 0.4493, -0.4963, -0.7428, 0.4493, -0.5556, -0.8315, 0.0004506, -0.5556, -0.8315, 0.0004646, -0.4964, -0.7428, 0.4493, -0.6317, -0.6317, 0.4493, -0.7071, -0.7071, 0.0004505, -0.7071, -0.7071, 0.0004647, -0.6317, -0.6317, 0.4493, -0.7428, -0.4964, 0.4493, -0.8315, -0.5556, 0.0004929, -0.8315, -0.5556, 0.0004646, -0.7428, -0.4963, 0.4493, -0.8254, -0.3419, 0.4493, -0.9239, -0.3827, 0.0004506, -0.9239, -0.3827, 0.0004646, -0.8254, -0.3419, 0.4493, -0.8762, -0.1743, 0.4493, -0.9808, -0.1951, 0.0004505, -0.9808, -0.1951, 0.0004646, -0.8762, -0.1743, 0.4493, -0.8934, -1.147e-05, 0.4493, -1.0, 3.658e-06, 0.0004505, -1.0, -2.235e-06, 0.0004646, -0.8934, 1.26e-05, 0.4493, -0.8762, 0.1743, 0.4493, -0.9808, 0.1951, 0.0004505, -0.9808, 0.1951, 0.0004646, -0.8762, 0.1743, 0.4493, -0.8254, 0.3419, 0.4493, -0.9239, 0.3827, 0.0004505, -0.9239, 0.3827, 0.0004646, -0.8254, 0.3419, 0.4493, -0.7428, 0.4963, 0.4493, -0.8315, 0.5556, 0.0004505, -0.8315, 0.5556, 0.0004647, -0.7428, 0.4964, 0.4493, -0.6317, 0.6317, 0.4493, -0.7071, 0.7071, 0.0004928, -0.7071, 0.7071, 0.0004646, -0.6317, 0.6317, 0.4493, -0.4964, 0.7428, 0.4493, -0.5556, 0.8315, 0.0004505, -0.5556, 0.8315, 0.0004645, -0.4963, 0.7428, 0.4493, -0.3419, 0.8254, 0.4493, -0.3827, 0.9239, 0.0004505, 0.1743, 0.8762, 0.4493, 2.718e-05, 0.8934, 0.4493, -0.1743, 0.8762, 0.4493, -0.3419, 0.8254, 0.4493, -0.4963, 0.7428, 0.4493, -0.6317, 0.6317, 0.4493, -0.7428, 0.4964, 0.4493, -0.8254, 0.3419, 0.4493, -0.8762, 0.1743, 0.4493, -0.8934, -6.329e-05, 0.4493, -0.8762, -0.1743, 0.4493, -0.8254, -0.3419, 0.4493, -0.7428, -0.4964, 0.4493, -0.6317, -0.6317, 0.4493, -0.4964, -0.7428, 0.4493, -0.3419, -0.8254, 0.4493, -0.1743, -0.8762, 0.4493, 6.315e-05, -0.8934, 0.4493, 0.1743, -0.8762, 0.4493, 0.3419, -0.8254, 0.4493, 0.4964, -0.7428, 0.4493, 0.6317, -0.6317, 0.4493, 0.7428, -0.4964, 0.4493, 0.8254, -0.3418, 0.4493, 0.8762, -0.1743, 0.4493, 0.8934, -2.651e-05, 0.4493, 0.8762, 0.1744, 0.4493, 0.8254, 0.3419, 0.4493, 0.7428, 0.4963, 0.4493, 0.6317, 0.6318, 0.4493, 0.4964, 0.7428, 0.4493, 0.3419, 0.8254, 0.4493, -0.3827, 0.9239, 0.0004643, -0.3419, 0.8254, 0.4493, -0.1743, 0.8762, 0.4493, -0.1951, 0.9808, 0.0004502, -0.1951, 0.9808, 0.0004644, -0.1743, 0.8762, 0.4493, -1.15e-05, 0.8934, 0.4493, 3.665e-06, 1.0, 0.0004503, 6.252e-05, 0.8693, 0.4943, 0.1696, 0.8526, 0.4943, 0.3327, 0.8031, 0.4943, 0.4829, 0.7228, 0.4943, 0.6147, 0.6147, 0.4943, 0.7228, 0.483, 0.4943, 0.8031, 0.3327, 0.4943, 0.8526, 0.1696, 0.4943, 0.8693, 2.63e-05, 0.4943, 0.8526, -0.1696, 0.4943, 0.8031, -0.3326, 0.4943, 0.7228, -0.4829, 0.4943, 0.6147, -0.6147, 0.4943, 0.483, -0.7228, 0.4943, 0.3327, -0.8031, 0.4943, 0.1696, -0.8526, 0.4943, 2.58e-05, -0.8693, 0.4943, -0.1696, -0.8526, 0.4943, -0.3326, -0.8031, 0.4943, -0.483, -0.7228, 0.4943, -0.6147, -0.6146, 0.4943, -0.7228, -0.483, 0.4943, -0.8031, -0.3327, 0.4943, -0.8526, -0.1696, 0.4943, -0.8693, -2.529e-05, 0.4943, -0.8526, 0.1696, 0.4943, -0.8031, 0.3326, 0.4943, -0.7228, 0.483, 0.4943, -0.6147, 0.6147, 0.4943, -0.4829, 0.7228, 0.4943, -0.3326, 0.8032, 0.4943, -0.1696, 0.8526, 0.4943, -0.1107, 0.5565, 0.8234, -0.1726, 0.8678, 0.466, 3.235e-05, 0.8848, 0.466, 2.308e-05, 0.5674, 0.8234, -0.2172, 0.5242, 0.8234, -0.3386, 0.8174, 0.466, -0.1726, 0.8678, 0.466, -0.1107, 0.5565, 0.8234, -0.3152, 0.4718, 0.8234, -0.4916, 0.7357, 0.466, -0.3386, 0.8174, 0.466, -0.2171, 0.5242, 0.8234, -0.4012, 0.4012, 0.8234, -0.6256, 0.6256, 0.466, -0.4915, 0.7357, 0.466, -0.3152, 0.4718, 0.8234, -0.4718, 0.3152, 0.8234, -0.7357, 0.4915, 0.466, -0.6256, 0.6256, 0.466, -0.4012, 0.4012, 0.8234, -0.5242, 0.2171, 0.8234, -0.8174, 0.3386, 0.466, -0.7356, 0.4916, 0.466, -0.4718, 0.3153, 0.8234, -0.5565, 0.1107, 0.8234, -0.8678, 0.1726, 0.466, -0.8174, 0.3386, 0.466, -0.5242, 0.2172, 0.8234, -0.5674, -2.123e-05, 0.8234, -0.8848, -9.712e-06, 0.466, -0.8678, 0.1726, 0.466, -0.5565, 0.1107, 0.8234, -0.5565, -0.1107, 0.8234, -0.8678, -0.1726, 0.466, -0.8848, 3.193e-05, 0.466, -0.5674, 2.228e-05, 0.8234, -0.5242, -0.2172, 0.8234, -0.8174, -0.3386, 0.466, -0.8678, -0.1726, 0.466, -0.5565, -0.1107, 0.8234, -0.4718, -0.3152, 0.8234, -0.7357, -0.4916, 0.466, -0.8174, -0.3386, 0.466, -0.5242, -0.2171, 0.8234, -0.4012, -0.4012, 0.8234, -0.6256, -0.6256, 0.466, -0.7357, -0.4915, 0.466, -0.4718, -0.3152, 0.8234, -0.3152, -0.4718, 0.8234, -0.4915, -0.7357, 0.466, -0.6256, -0.6256, 0.466, -0.4012, -0.4012, 0.8234, -0.2171, -0.5242, 0.8234, -0.3386, -0.8174, 0.466, -0.4916, -0.7356, 0.466, -0.3153, -0.4718, 0.8234, -0.1107, -0.5565, 0.8234, -0.1726, -0.8678, 0.466, -0.3386, -0.8174, 0.466, -0.2172, -0.5242, 0.8234, 2.15e-05, -0.5674, 0.8234, 9.954e-06, -0.8848, 0.466, -0.1726, -0.8678, 0.466, -0.1107, -0.5565, 0.8234, 0.1107, -0.5565, 0.8234, 0.1726, -0.8678, 0.466, -3.191e-05, -0.8848, 0.466, -2.236e-05, -0.5674, 0.8234, 0.2172, -0.5242, 0.8234, 0.3386, -0.8174, 0.466, 0.1726, -0.8678, 0.466, 0.1107, -0.5565, 0.8234, 0.3152, -0.4718, 0.8234, 0.4916, -0.7357, 0.466, 0.3386, -0.8174, 0.466, 0.2171, -0.5242, 0.8234, 0.4012, -0.4012, 0.8234, 0.6256, -0.6256, 0.466, 0.4915, -0.7357, 0.466, 0.3152, -0.4718, 0.8234, 0.4718, -0.3152, 0.8234, 0.7357, -0.4915, 0.466, 0.6256, -0.6256, 0.466, 0.4012, -0.4012, 0.8234, 0.5242, -0.2171, 0.8234, 0.8174, -0.3386, 0.466, 0.7356, -0.4916, 0.466, 0.4718, -0.3153, 0.8234, 0.5565, -0.1107, 0.8234, 0.8678, -0.1726, 0.466, 0.8174, -0.3386, 0.466, 0.5242, -0.2172, 0.8234, 0.5674, 2.167e-05, 0.8234, 0.8848, 1.033e-05, 0.466, 0.8678, -0.1726, 0.466, 0.5565, -0.1107, 0.8234, 0.5565, 0.1107, 0.8234, 0.8678, 0.1726, 0.466, 0.8848, -3.09e-05, 0.466, 0.5674, -2.13e-05, 0.8234, 0.5242, 0.2172, 0.8234, 0.8174, 0.3386, 0.466, 0.8678, 0.1726, 0.466, 0.5565, 0.1107, 0.8234, 0.4718, 0.3152, 0.8234, 0.7357, 0.4916, 0.466, 0.8174, 0.3386, 0.466, 0.5242, 0.2171, 0.8234, 0.4012, 0.4012, 0.8234, 0.6256, 0.6256, 0.466, 0.7357, 0.4915, 0.466, 0.4718, 0.3152, 0.8234, 0.3152, 0.4718, 0.8234, 0.4915, 0.7357, 0.466, 0.6256, 0.6256, 0.466, 0.4012, 0.4012, 0.8234, 0.2171, 0.5242, 0.8234, 0.3386, 0.8174, 0.466, 0.4916, 0.7356, 0.466, 0.3153, 0.4718, 0.8234, 0.1107, 0.5565, 0.8234, 0.1726, 0.8678, 0.466, 0.3386, 0.8174, 0.466, 0.2172, 0.5242, 0.8234, -2.186e-05, 0.5674, 0.8234, -1.061e-05, 0.8848, 0.466, 0.1726, 0.8678, 0.466, 0.1107, 0.5565, 0.8234, -0.1951, 0.9808, 0.0004646, -0.1951, 0.9808, 0.0004552, 3.994e-06, 1.0, 0.0004553, 3.978e-06, 1.0, 0.0004506, -0.3827, 0.9239, 0.0004647, -0.3827, 0.9239, 0.0004552, -0.1951, 0.9808, 0.0004553, -0.1951, 0.9808, 0.0004506, -0.5556, 0.8315, 0.0004646, -0.5556, 0.8315, 0.0004552, -0.3827, 0.9239, 0.0004553, -0.3827, 0.9239, 0.0004506, -0.7071, 0.7071, 0.0004647, -0.7071, 0.7071, 0.0004552, -0.5556, 0.8315, 0.0004553, -0.5556, 0.8315, 0.0004506, -0.8315, 0.5556, 0.0004646, -0.8315, 0.5556, 0.0004975, -0.7071, 0.7071, 0.0004553, -0.7071, 0.7071, 0.0004505, -0.9239, 0.3827, 0.0004646, -0.9239, 0.3827, 0.0004552, -0.8315, 0.5556, 0.0004553, -0.8315, 0.5556, 0.0004506, -0.9808, 0.1951, 0.0004646, -0.9808, 0.1951, 0.0004552, -0.9239, 0.3827, 0.0004553, -0.9239, 0.3827, 0.0004505, -1.0, -2.593e-06, 0.0004646, -1.0, -2.593e-06, 0.0004552, -0.9808, 0.1951, 0.0004552, -0.9808, 0.1951, 0.0004505, -0.9808, -0.1951, 0.0004646, -0.9808, -0.1951, 0.0004552, -1.0, 4.187e-06, 0.0004553, -1.0, 4.172e-06, 0.0004505, -0.9239, -0.3827, 0.0004646, -0.9239, -0.3827, 0.0004552, -0.9808, -0.1951, 0.0004553, -0.9808, -0.1951, 0.0004505, -0.8315, -0.5556, 0.0004646, -0.8315, -0.5556, 0.0004552, -0.9239, -0.3827, 0.0004553, -0.9239, -0.3827, 0.0004506, -0.7071, -0.7071, 0.0004646, -0.7071, -0.7071, 0.0004552, -0.8315, -0.5556, 0.0004552, -0.8315, -0.5556, 0.0004505, -0.5556, -0.8315, 0.0004646, -0.5556, -0.8315, 0.0004552, -0.7071, -0.7071, 0.0004552, -0.7071, -0.7071, 0.0004505, -0.3827, -0.9239, 0.0004646, -0.3827, -0.9239, 0.0004552, -0.5556, -0.8315, 0.0004552, -0.5556, -0.8315, 0.0004505, -0.1951, -0.9808, 0.0004646, -0.1951, -0.9808, 0.0004552, -0.3827, -0.9239, 0.0004552, -0.3827, -0.9239, 0.0004505, 2.004e-06, -1.0, 0.0004646, 2.019e-06, -1.0, 0.0004552, -0.1951, -0.9808, 0.0004553, -0.1951, -0.9808, 0.0004928, 0.1951, -0.9808, 0.0004646, 0.1951, -0.9808, 0.0004552, -3.159e-06, -1.0, 0.0004552, -3.138e-06, -1.0, 0.0004928, 0.3827, -0.9239, 0.0004646, 0.3827, -0.9239, 0.0004552, 0.1951, -0.9808, 0.0004553, 0.1951, -0.9808, 0.0004505, 0.5556, -0.8315, 0.0004646, 0.5556, -0.8315, 0.0004552, 0.3827, -0.9239, 0.0004553, 0.3827, -0.9239, 0.0004505, 0.7071, -0.7071, 0.0004646, 0.7071, -0.7071, 0.0004552, 0.5556, -0.8315, 0.0004552, 0.5556, -0.8315, 0.0004505, 0.8315, -0.5556, 0.0004646, 0.8315, -0.5556, 0.0004552, 0.7071, -0.7071, 0.0004553, 0.7071, -0.7071, 0.0005069, 0.9239, -0.3827, 0.0004646, 0.9239, -0.3827, 0.0004552, 0.8315, -0.5556, 0.0004553, 0.8315, -0.5556, 0.0004506, 0.9808, -0.1951, 0.0004646, 0.9808, -0.1951, 0.0004552, 0.9239, -0.3827, 0.0004553, 0.9239, -0.3827, 0.0004505, 1.0, 3.07e-06, 0.0004646, 1.0, 3.047e-06, 0.0004552, 0.9808, -0.1951, 0.0004553, 0.9808, -0.1951, 0.0004505, 0.9808, 0.1951, 0.0004646, 0.9808, 0.1951, 0.0004975, 1.0, -2.518e-06, 0.0004553, 1.0, -2.525e-06, 0.0004506, 0.9239, 0.3827, 0.0004646, 0.9239, 0.3827, 0.0004552, 0.9808, 0.1951, 0.0004553, 0.9808, 0.1951, 0.0004505, 0.8315, 0.5556, 0.0004646, 0.8315, 0.5556, 0.0004552, 0.9239, 0.3827, 0.0004553, 0.9239, 0.3827, 0.0004505, 0.7071, 0.7071, 0.0004646, 0.7071, 0.7071, 0.0004552, 0.8315, 0.5556, 0.0004553, 0.8315, 0.5556, 0.0004505, 0.5556, 0.8315, 0.0004646, 0.5556, 0.8315, 0.0004552, 0.7071, 0.7071, 0.0004553, 0.7071, 0.7071, 0.0004505, 0.3827, 0.9239, 0.0004647, 0.3827, 0.9239, 0.0004552, 0.5556, 0.8315, 0.0004553, 0.5556, 0.8315, 0.0004506, 0.1951, 0.9808, 0.0004647, 0.1951, 0.9808, 0.0004552, 0.3827, 0.9239, 0.0004553, 0.3827, 0.9239, 0.0004506, -3.107e-06, 1.0, 0.0004646, -3.122e-06, 1.0, 0.0004552, 0.1951, 0.9808, 0.0004553, 0.1951, 0.9808, 0.0004505, -2.446e-05, 0.8848, 0.466, -3.204e-06, 1.0, 0.0004545, 0.1951, 0.9808, 0.0004546, 0.1726, 0.8678, 0.466, 0.1726, 0.8678, 0.466, 0.1951, 0.9808, 0.0004535, 0.3827, 0.9239, 0.0004535, 0.3386, 0.8174, 0.466, 0.3386, 0.8174, 0.466, 0.3827, 0.9239, 0.0004535, 0.5556, 0.8315, 0.0004535, 0.4916, 0.7356, 0.466, 0.4915, 0.7357, 0.466, 0.5556, 0.8315, 0.0004557, 0.7071, 0.7071, 0.0004557, 0.6256, 0.6256, 0.466, 0.6256, 0.6256, 0.466, 0.7071, 0.7071, 0.0004548, 0.8315, 0.5556, 0.0004548, 0.7357, 0.4915, 0.466, 0.7356, 0.4916, 0.466, 0.8315, 0.5556, 0.0004549, 0.9239, 0.3827, 0.0004549, 0.8174, 0.3386, 0.466, 0.8174, 0.3386, 0.466, 0.9239, 0.3827, 0.0004553, 0.9808, 0.1951, 0.0004553, 0.8678, 0.1726, 0.466, 0.8678, 0.1726, 0.466, 0.9808, 0.1951, 0.0004554, 1.0, -2.295e-06, 0.0004554, 0.8848, -2.364e-05, 0.466, 0.8848, 2.397e-05, 0.466, 1.0, 2.652e-06, 0.0004554, 0.9808, -0.1951, 0.0004554, 0.8678, -0.1726, 0.466, 0.8678, -0.1726, 0.466, 0.9808, -0.1951, 0.0004552, 0.9239, -0.3827, 0.0004552, 0.8174, -0.3386, 0.466, 0.8174, -0.3386, 0.466, 0.9239, -0.3827, 0.000455, 0.8315, -0.5556, 0.0004551, 0.7356, -0.4916, 0.466, 0.7357, -0.4915, 0.466, 0.8315, -0.5556, 0.0004556, 0.7071, -0.7071, 0.0004556, 0.6256, -0.6256, 0.466, 0.6256, -0.6256, 0.466, 0.7071, -0.7071, 0.0004563, 0.5556, -0.8315, 0.0004563, 0.4915, -0.7357, 0.466, 0.4916, -0.7356, 0.466, 0.5556, -0.8315, 0.000455, 0.3827, -0.9239, 0.0004549, 0.3386, -0.8174, 0.466, 0.3386, -0.8174, 0.466, 0.3827, -0.9239, 0.0004553, 0.1951, -0.9808, 0.0004553, 0.1726, -0.8678, 0.466, 0.1726, -0.8678, 0.466, 0.1951, -0.9808, 0.0004549, -3.219e-06, -1.0, 0.0004549, -2.444e-05, -0.8848, 0.466, 2.356e-05, -0.8848, 0.466, 2.19e-06, -1.0, 0.0004545, -0.1951, -0.9808, 0.0004546, -0.1726, -0.8678, 0.466, -0.1726, -0.8678, 0.466, -0.1951, -0.9808, 0.0004563, -0.3827, -0.9239, 0.0004563, -0.3386, -0.8174, 0.466, -0.3386, -0.8174, 0.466, -0.3827, -0.9239, 0.0004549, -0.5556, -0.8315, 0.000455, -0.4916, -0.7356, 0.466, -0.4915, -0.7357, 0.466, -0.5556, -0.8315, 0.000455, -0.7071, -0.7071, 0.000455, -0.6256, -0.6256, 0.466, -0.6256, -0.6256, 0.466, -0.7071, -0.7071, 0.0004985, -0.8315, -0.5556, 0.0004562, -0.7357, -0.4915, 0.466, -0.7356, -0.4916, 0.466, -0.8315, -0.5556, 0.0004972, -0.9239, -0.3827, 0.0004549, -0.8174, -0.3386, 0.466, -0.8174, -0.3386, 0.466, -0.9239, -0.3827, 0.0004552, -0.9808, -0.1951, 0.0004552, -0.8678, -0.1726, 0.466, -0.8678, -0.1726, 0.466, -0.9808, -0.1951, 0.0004554, -1.0, 3.874e-06, 0.0004554, -0.8848, 2.503e-05, 0.466, -0.8848, -2.333e-05, 0.466, -1.0, -1.945e-06, 0.0004554, -0.9808, 0.1951, 0.0004554, -0.8678, 0.1726, 0.466, -0.8678, 0.1726, 0.466, -0.9808, 0.1951, 0.0004552, -0.9239, 0.3827, 0.0004552, -0.8174, 0.3386, 0.466, -0.8174, 0.3386, 0.466, -0.9239, 0.3827, 0.000455, -0.8315, 0.5556, 0.0004551, -0.7356, 0.4916, 0.466, -0.7357, 0.4915, 0.466, -0.8315, 0.5556, 0.0004986, -0.7071, 0.7071, 0.0004563, -0.6256, 0.6256, 0.466, -0.6256, 0.6256, 0.466, -0.7071, 0.7071, 0.0004556, -0.5556, 0.8315, 0.0004556, -0.4915, 0.7357, 0.466, -0.4916, 0.7356, 0.466, -0.5556, 0.8315, 0.0004564, -0.3827, 0.9239, 0.0004564, -0.3386, 0.8174, 0.466, -0.3386, 0.8174, 0.466, -0.3827, 0.9239, 0.0004538, -0.1951, 0.9808, 0.0004539, -0.1726, 0.8678, 0.466, -0.1726, 0.8678, 0.466, -0.1951, 0.9808, 0.0004549, 4.031e-06, 1.0, 0.0004549, 2.516e-05, 0.8848, 0.466, -2.151e-05, 0.5674, 0.8234, -2.152e-05, 0.5674, 0.8234, 0.1107, 0.5565, 0.8234, 0.1107, 0.5565, 0.8234, 0.1107, 0.5565, 0.8234, 0.1107, 0.5565, 0.8234, 0.2172, 0.5242, 0.8234, 0.2172, 0.5242, 0.8234, 0.2171, 0.5242, 0.8234, 0.2171, 0.5242, 0.8234, 0.3153, 0.4718, 0.8234, 0.3153, 0.4718, 0.8234, 0.3152, 0.4718, 0.8234, 0.3152, 0.4718, 0.8234, 0.4012, 0.4012, 0.8234, 0.4012, 0.4012, 0.8234, 0.4012, 0.4012, 0.8234, 0.4012, 0.4012, 0.8234, 0.4718, 0.3152, 0.8234, 0.4718, 0.3152, 0.8234, 0.4718, 0.3152, 0.8234, 0.4718, 0.3153, 0.8234, 0.5242, 0.2171, 0.8234, 0.5242, 0.2171, 0.8234, 0.5242, 0.2172, 0.8234, 0.5242, 0.2172, 0.8234, 0.5565, 0.1107, 0.8234, 0.5565, 0.1107, 0.8234, 0.5565, 0.1107, 0.8234, 0.5565, 0.1107, 0.8234, 0.5674, -2.152e-05, 0.8234, 0.5674, -2.151e-05, 0.8234, 0.5674, 2.169e-05, 0.8234, 0.5674, 2.169e-05, 0.8234, 0.5565, -0.1107, 0.8234, 0.5565, -0.1107, 0.8234, 0.5565, -0.1107, 0.8234, 0.5565, -0.1107, 0.8234, 0.5242, -0.2172, 0.8234, 0.5242, -0.2172, 0.8234, 0.5242, -0.2171, 0.8234, 0.5242, -0.2171, 0.8234, 0.4718, -0.3153, 0.8234, 0.4718, -0.3153, 0.8234, 0.4718, -0.3152, 0.8234, 0.4718, -0.3152, 0.8234, 0.4012, -0.4012, 0.8234, 0.4012, -0.4012, 0.8234, 0.4012, -0.4012, 0.8234, 0.4012, -0.4012, 0.8234, 0.3152, -0.4718, 0.8234, 0.3152, -0.4718, 0.8234, 0.3152, -0.4718, 0.8234, 0.3153, -0.4718, 0.8234, 0.2171, -0.5242, 0.8234, 0.2171, -0.5242, 0.8234, 0.2172, -0.5242, 0.8234, 0.2172, -0.5242, 0.8234, 0.1107, -0.5565, 0.8234, 0.1107, -0.5565, 0.8234, 0.1107, -0.5565, 0.8234, 0.1107, -0.5565, 0.8234, -2.191e-05, -0.5674, 0.8234, -2.191e-05, -0.5674, 0.8234, 2.122e-05, -0.5674, 0.8234, 2.123e-05, -0.5674, 0.8234, -0.1107, -0.5565, 0.8234, -0.1107, -0.5565, 0.8234, -0.1107, -0.5565, 0.8234, -0.1107, -0.5565, 0.8234, -0.2172, -0.5242, 0.8234, -0.2172, -0.5242, 0.8234, -0.2171, -0.5242, 0.8234, -0.2171, -0.5242, 0.8234, -0.3153, -0.4718, 0.8234, -0.3153, -0.4718, 0.8234, -0.3152, -0.4718, 0.8234, -0.3152, -0.4718, 0.8234, -0.4012, -0.4012, 0.8234, -0.4012, -0.4012, 0.8234, -0.4012, -0.4012, 0.8234, -0.4012, -0.4012, 0.8234, -0.4718, -0.3152, 0.8234, -0.4718, -0.3152, 0.8234, -0.4718, -0.3152, 0.8234, -0.4718, -0.3153, 0.8234, -0.5242, -0.2171, 0.8234, -0.5242, -0.2171, 0.8234, -0.5242, -0.2172, 0.8234, -0.5242, -0.2172, 0.8234, -0.5565, -0.1107, 0.8234, -0.5565, -0.1107, 0.8234, -0.5565, -0.1107, 0.8234, -0.5565, -0.1107, 0.8234, -0.5674, 2.243e-05, 0.8234, -0.5674, 2.243e-05, 0.8234, -0.5674, -2.139e-05, 0.8234, -0.5674, -2.138e-05, 0.8234, -0.5565, 0.1107, 0.8234, -0.5565, 0.1107, 0.8234, -0.5565, 0.1107, 0.8234, -0.5565, 0.1107, 0.8234, -0.5242, 0.2172, 0.8234, -0.5242, 0.2172, 0.8234, -0.5242, 0.2171, 0.8234, -0.5242, 0.2171, 0.8234, -0.4718, 0.3153, 0.8234, -0.4718, 0.3153, 0.8234, -0.4718, 0.3152, 0.8234, -0.4718, 0.3152, 0.8234, -0.4012, 0.4012, 0.8234, -0.4012, 0.4012, 0.8234, -0.4012, 0.4012, 0.8234, -0.4012, 0.4012, 0.8234, -0.3152, 0.4718, 0.8234, -0.3152, 0.4718, 0.8234, -0.3152, 0.4718, 0.8234, -0.3153, 0.4718, 0.8234, -0.2171, 0.5242, 0.8234, -0.2171, 0.5242, 0.8234, -0.2172, 0.5242, 0.8234, -0.2172, 0.5242, 0.8234, -0.1107, 0.5565, 0.8234, -0.1107, 0.5565, 0.8234, -0.1107, 0.5565, 0.8234, -0.1107, 0.5565, 0.8234, 2.211e-05, 0.5674, 0.8234, 2.211e-05, 0.5674, 0.8234, -0.1696, 0.8526, 0.4943, -0.1107, 0.5565, 0.8234, 2.33e-05, 0.5674, 0.8234, -3.837e-06, 0.8693, 0.4943, -0.3327, 0.8031, 0.4943, -0.2172, 0.5242, 0.8234, -0.1107, 0.5565, 0.8234, -0.1696, 0.8526, 0.4943, -0.483, 0.7228, 0.4943, -0.3153, 0.4718, 0.8234, -0.2171, 0.5242, 0.8234, -0.3327, 0.8031, 0.4943, -0.6147, 0.6147, 0.4943, -0.4012, 0.4012, 0.8234, -0.3152, 0.4718, 0.8234, -0.4829, 0.7228, 0.4943, -0.7228, 0.4829, 0.4943, -0.4718, 0.3152, 0.8234, -0.4012, 0.4012, 0.8234, -0.6147, 0.6147, 0.4943, -0.8031, 0.3326, 0.4943, -0.5242, 0.2171, 0.8234, -0.4718, 0.3153, 0.8234, -0.7228, 0.4829, 0.4943, -0.8526, 0.1696, 0.4943, -0.5565, 0.1107, 0.8234, -0.5242, 0.2172, 0.8234, -0.8031, 0.3327, 0.4943, -0.8693, -1.365e-05, 0.4943, -0.5674, -2.14e-05, 0.8234, -0.5565, 0.1107, 0.8234, -0.8526, 0.1696, 0.4943, -0.8526, -0.1696, 0.4943, -0.5565, -0.1107, 0.8234, -0.5674, 2.229e-05, 0.8234, -0.8693, -4.295e-06, 0.4943, -0.8031, -0.3327, 0.4943, -0.5242, -0.2172, 0.8234, -0.5565, -0.1107, 0.8234, -0.8526, -0.1696, 0.4943, -0.7228, -0.483, 0.4943, -0.4718, -0.3153, 0.8234, -0.5242, -0.2171, 0.8234, -0.8031, -0.3327, 0.4943, -0.6147, -0.6147, 0.4943, -0.4012, -0.4012, 0.8234, -0.4718, -0.3152, 0.8234, -0.7228, -0.4829, 0.4943, -0.4829, -0.7228, 0.4943, -0.3152, -0.4718, 0.8234, -0.4012, -0.4012, 0.8234, -0.6147, -0.6147, 0.4943, -0.3326, -0.8031, 0.4943, -0.2171, -0.5242, 0.8234, -0.3153, -0.4718, 0.8234, -0.4829, -0.7228, 0.4943, -0.1696, -0.8526, 0.4943, -0.1107, -0.5565, 0.8234, -0.2172, -0.5242, 0.8234, -0.3327, -0.8031, 0.4943, 1.435e-05, -0.8693, 0.4943, 2.178e-05, -0.5674, 0.8234, -0.1107, -0.5565, 0.8234, -0.1696, -0.8526, 0.4943, 0.1696, -0.8526, 0.4943, 0.1107, -0.5565, 0.8234, -2.204e-05, -0.5674, 0.8234, 4.899e-06, -0.8693, 0.4943, 0.3327, -0.8031, 0.4943, 0.2172, -0.5242, 0.8234, 0.1107, -0.5565, 0.8234, 0.1696, -0.8526, 0.4943, 0.483, -0.7228, 0.4943, 0.3153, -0.4718, 0.8234, 0.2171, -0.5242, 0.8234, 0.3327, -0.8031, 0.4943, 0.6147, -0.6147, 0.4943, 0.4012, -0.4012, 0.8234, 0.3152, -0.4718, 0.8234, 0.4829, -0.7228, 0.4943, 0.7228, -0.4829, 0.4943, 0.4718, -0.3152, 0.8234, 0.4012, -0.4012, 0.8234, 0.6147, -0.6147, 0.4943, 0.8031, -0.3326, 0.4943, 0.5242, -0.2171, 0.8234, 0.4718, -0.3153, 0.8234, 0.7228, -0.4829, 0.4943, 0.8526, -0.1696, 0.4943, 0.5565, -0.1107, 0.8234, 0.5242, -0.2172, 0.8234, 0.8031, -0.3327, 0.4943, 0.8693, 1.431e-05, 0.4943, 0.5674, 2.183e-05, 0.8234, 0.5565, -0.1107, 0.8234, 0.8526, -0.1696, 0.4943, 0.8526, 0.1696, 0.4943, 0.5565, 0.1107, 0.8234, 0.5674, -2.184e-05, 0.8234, 0.8693, 5.081e-06, 0.4943, 0.8031, 0.3327, 0.4943, 0.5242, 0.2172, 0.8234, 0.5565, 0.1107, 0.8234, 0.8526, 0.1696, 0.4943, 0.7228, 0.483, 0.4943, 0.4718, 0.3153, 0.8234, 0.5242, 0.2171, 0.8234, 0.8031, 0.3327, 0.4943, 0.6147, 0.6147, 0.4943, 0.4012, 0.4012, 0.8234, 0.4718, 0.3152, 0.8234, 0.7228, 0.4829, 0.4943, 0.4829, 0.7228, 0.4943, 0.3152, 0.4718, 0.8234, 0.4012, 0.4012, 0.8234, 0.6147, 0.6147, 0.4943, 0.3326, 0.8031, 0.4943, 0.2171, 0.5242, 0.8234, 0.3153, 0.4718, 0.8234, 0.4829, 0.7228, 0.4943, 0.1696, 0.8526, 0.4943, 0.1107, 0.5565, 0.8234, 0.2172, 0.5242, 0.8234, 0.3327, 0.8031, 0.4943, -1.458e-05, 0.8693, 0.4943, -2.197e-05, 0.5674, 0.8234, 0.1107, 0.5565, 0.8234, 0.1696, 0.8526, 0.4943])] * 3)])
me_cube_001 = bpy.data.meshes.new('Cube.001')
me_cube_001.from_pydata([(-1.0, 0.5963, -1.0), (-1.0, 0.5963, 1.0), (1.0, 0.5963, -1.0), (1.0, 0.5963, 1.0), (-1.0, -0.2729, -1.0), (-1.0, -0.2729, 1.0), (1.0, -0.2729, -1.0), (1.0, -0.2729, 1.0), (-0.7691, -0.2581, 1.333), (-0.7691, 0.2747, 1.333), (0.7691, 0.2747, 1.333), (0.7691, -0.2581, 1.333), (-0.275, -0.2279, 1.789), (-0.275, 0.07983, 1.739), (0.275, 0.07983, 1.739), (0.275, -0.2279, 1.789), (-0.3038, -0.2505, 1.437), (0.3038, -0.2505, 1.437), (-0.2607, -0.2498, 1.71), (0.2607, -0.2498, 1.71), (-0.09234, -0.2385, 1.532), (0.09234, -0.2385, 1.532), (-0.07924, -0.2383, 1.614), (0.07924, -0.2383, 1.614), (1.0, -0.2729, 0.0), (0.0, -0.2729, -1.0), (0.0, -0.2729, 1.0), (-1.0, -0.2729, 0.0), (0.0, -0.2729, 0.0), (-0.9087, -0.3454, 0.9087), (-0.09126, -0.3454, 0.9087), (-0.9087, -0.3454, 0.09126), (-0.09126, -0.3454, 0.09126), (0.1046, -0.3454, 0.8954), (0.8954, -0.3454, 0.8954), (0.8954, -0.3454, 0.1046), (0.1046, -0.3454, 0.1046), (0.8865, -0.3454, -0.1135), (0.8865, -0.3454, -0.8865), (0.1135, -0.3454, -0.8865), (0.1135, -0.3454, -0.1135), (-0.1013, -0.3454, -0.8987), (-0.8987, -0.3454, -0.8987), (-0.8987, -0.3454, -0.1013), (-0.1013, -0.3454, -0.1013), (-0.8142, -0.3472, 0.8142), (-0.1858, -0.3472, 0.8142), (-0.8142, -0.3472, 0.1858), (-0.1858, -0.3472, 0.1858), (0.1841, -0.3472, 0.8159), (0.8159, -0.3472, 0.8159), (0.8159, -0.3472, 0.1841), (0.1841, -0.3472, 0.1841), (0.8045, -0.3473, -0.1955), (0.8045, -0.3473, -0.8045), (0.1955, -0.3473, -0.8045), (0.1955, -0.3473, -0.1955), (-0.1803, -0.3473, -0.8197), (-0.8197, -0.3473, -0.8197), (-0.8197, -0.3473, -0.1803), (-0.1803, -0.3473, -0.1803), (-0.8142, -0.3472, 0.8142), (-0.1858, -0.3472, 0.8142), (-0.8142, -0.3472, 0.1858), (-0.1858, -0.3472, 0.1858), (0.1841, -0.3472, 0.8159), (0.8159, -0.3472, 0.8159), (0.8159, -0.3472, 0.1841), (0.1841, -0.3472, 0.1841), (0.8045, -0.3473, -0.1955), (0.8045, -0.3473, -0.8045), (0.1955, -0.3473, -0.8045), (0.1955, -0.3473, -0.1955), (-0.1803, -0.3473, -0.8197), (-0.8197, -0.3473, -0.8197), (-0.8197, -0.3473, -0.1803), (-0.1803, -0.3473, -0.1803), (-0.8142, -0.2454, 0.8142), (-0.1858, -0.2454, 0.8142), (-0.8142, -0.2454, 0.1858), (-0.1858, -0.2454, 0.1858), (0.1841, -0.2454, 0.8159), (0.8159, -0.2454, 0.8159), (0.8159, -0.2454, 0.1841), (0.1841, -0.2454, 0.1841), (0.8045, -0.2454, -0.1955), (0.8045, -0.2454, -0.8045), (0.1955, -0.2454, -0.8045), (0.1955, -0.2454, -0.1955), (-0.1803, -0.2454, -0.8197), (-0.8197, -0.2454, -0.8197), (-0.8197, -0.2454, -0.1803), (-0.1803, -0.2454, -0.1803), (0.0, 0.5963, 1.0), (0.0, 0.5963, -1.0), (-1.0, 0.5963, 0.0), (1.0, 0.5963, 0.0), (0.0, 0.5963, 0.0), (-0.9104, 0.63, 0.9104), (-0.08959, 0.63, 0.9104), (-0.9104, 0.63, 0.08959), (-0.08959, 0.63, 0.08959), (-0.9165, 0.63, -0.08353), (-0.9165, 0.63, -0.9165), (-0.08353, 0.63, -0.9165), (-0.08353, 0.63, -0.08353), (0.9306, 0.63, -0.06937), (0.9306, 0.63, -0.9306), (0.06937, 0.63, -0.9306), (0.06937, 0.63, -0.06937), (0.09056, 0.63, 0.9094), (0.9094, 0.63, 0.9094), (0.9094, 0.63, 0.09056), (0.09056, 0.63, 0.09056), (-0.8317, 0.6302, 0.8317), (-0.1683, 0.6302, 0.8317), (-0.8317, 0.6302, 0.1683), (-0.1683, 0.6302, 0.1683), (-0.8391, 0.6268, -0.1609), (-0.8391, 0.6268, -0.8391), (-0.1609, 0.6268, -0.8391), (-0.1609, 0.6268, -0.1609), (0.8592, 0.6268, -0.1408), (0.8592, 0.6268, -0.8593), (0.1408, 0.6268, -0.8593), (0.1408, 0.6268, -0.1408), (0.1861, 0.6268, 0.8139), (0.8139, 0.6268, 0.8139), (0.8139, 0.6268, 0.1861), (0.1861, 0.6268, 0.1861), (-0.8317, 0.4038, 0.8317), (-0.1683, 0.4038, 0.8317), (-0.8317, 0.4038, 0.1683), (-0.1683, 0.4038, 0.1683), (0.1861, 0.4038, 0.8139), (0.8139, 0.4038, 0.8139), (0.8139, 0.4038, 0.1861), (0.1861, 0.4038, 0.1861), (-0.8391, 0.4038, -0.1609), (-0.8391, 0.4038, -0.8391), (-0.1609, 0.4038, -0.8391), (-0.1609, 0.4038, -0.1609), (0.8592, 0.4038, -0.1408), (0.8592, 0.4038, -0.8593), (0.1408, 0.4038, -0.8593), (0.1408, 0.4038, -0.1408)], [], [(7, 3, 10, 11), (0, 94, 2, 6, 25, 4), (11, 10, 14, 15), (1, 5, 8, 9), (3, 93, 1, 9, 10), (5, 26, 7, 11, 8), (14, 13, 12, 15), (9, 8, 12, 13), (11, 15, 19, 17), (10, 9, 13, 14), (18, 16, 20, 22), (15, 12, 18, 19), (8, 11, 17, 16), (12, 8, 16, 18), (19, 18, 22, 23), (17, 19, 23, 21), (16, 17, 21, 20), (20, 21, 23, 22), (5, 1, 95, 0, 4, 27), (0, 95, 102, 103), (2, 96, 3, 7, 24, 6), (27, 28, 32, 31), (32, 30, 46, 48), (7, 26, 33, 34), (25, 6, 38, 39), (28, 27, 43, 44), (26, 5, 29, 30), (28, 26, 30, 32), (5, 27, 31, 29), (33, 36, 52, 49), (28, 24, 35, 36), (24, 7, 34, 35), (26, 28, 36, 33), (37, 40, 56, 53), (6, 24, 37, 38), (24, 28, 40, 37), (28, 25, 39, 40), (44, 43, 59, 60), (27, 4, 42, 43), (4, 25, 41, 42), (25, 28, 44, 41), (45, 47, 63, 61), (30, 29, 45, 46), (31, 32, 48, 47), (29, 31, 47, 45), (50, 49, 65, 66), (35, 34, 50, 51), (36, 35, 51, 52), (34, 33, 49, 50), (46, 45, 61, 62), (38, 37, 53, 54), (40, 39, 55, 56), (39, 38, 54, 55), (57, 60, 76, 73), (42, 41, 57, 58), (41, 44, 60, 57), (43, 42, 58, 59), (66, 65, 81, 82), (72, 71, 87, 88), (63, 64, 80, 79), (69, 72, 88, 85), (54, 53, 69, 70), (51, 50, 66, 67), (58, 57, 73, 74), (48, 46, 62, 64), (55, 54, 70, 71), (52, 51, 67, 68), (59, 58, 74, 75), (47, 48, 64, 63), (53, 56, 72, 69), (49, 52, 68, 65), (60, 59, 75, 76), (56, 55, 71, 72), (77, 79, 80, 78), (81, 84, 83, 82), (85, 88, 87, 86), (89, 92, 91, 90), (74, 73, 89, 90), (67, 66, 82, 83), (75, 74, 90, 91), (68, 67, 83, 84), (76, 75, 91, 92), (65, 68, 84, 81), (62, 61, 77, 78), (73, 76, 92, 89), (70, 69, 85, 86), (61, 63, 79, 77), (71, 70, 86, 87), (64, 62, 78, 80), (98, 99, 115, 114), (97, 96, 106, 109), (96, 97, 113, 112), (97, 95, 100, 101), (95, 1, 98, 100), (1, 93, 99, 98), (93, 97, 101, 99), (105, 104, 120, 121), (95, 97, 105, 102), (94, 0, 103, 104), (97, 94, 104, 105), (109, 106, 122, 125), (96, 2, 107, 106), (94, 97, 109, 108), (2, 94, 108, 107), (112, 113, 129, 128), (97, 93, 110, 113), (3, 96, 112, 111), (93, 3, 111, 110), (116, 114, 130, 132), (99, 101, 117, 115), (100, 98, 114, 116), (101, 100, 116, 117), (118, 121, 141, 138), (104, 103, 119, 120), (102, 105, 121, 118), (103, 102, 118, 119), (124, 125, 145, 144), (106, 107, 123, 122), (108, 109, 125, 124), (107, 108, 124, 123), (129, 126, 134, 137), (111, 112, 128, 127), (113, 110, 126, 129), (110, 111, 127, 126), (131, 133, 132, 130), (117, 116, 132, 133), (114, 115, 131, 130), (115, 117, 133, 131), (136, 137, 134, 135), (126, 127, 135, 134), (128, 129, 137, 136), (127, 128, 136, 135), (139, 138, 141, 140), (119, 118, 138, 139), (121, 120, 140, 141), (120, 119, 139, 140), (144, 145, 142, 143), (123, 124, 144, 143), (125, 122, 142, 145), (122, 123, 143, 142)])
me_cube_001.polygons.foreach_set('material_index', [0, 0, 0, 0, 0, 0, 0, 0, 0, 0, 3, 0, 0, 0, 3, 3, 3, 3, 0, 0, 0, 0, 0, 0, 0, 0, 0, 0, 0, 0, 0, 0, 0, 0, 0, 0, 0, 0, 0, 0, 0, 0, 0, 0, 0, 0, 0, 0, 0, 0, 0, 0, 0, 0, 0, 0, 0, 1, 1, 1, 1, 0, 0, 0, 0, 0, 0, 0, 0, 0, 0, 0, 0, 1, 1, 1, 1, 1, 1, 1, 1, 0, 1, 1, 1, 1, 1, 1, 1, 0, 0, 0, 0, 0, 0, 0, 0, 0, 0, 0, 0, 0, 0, 0, 0, 0, 0, 0, 1, 0, 0, 0, 1, 0, 0, 0, 0, 0, 0, 0, 1, 0, 0, 0, 1, 1, 1, 1, 1, 1, 1, 1, 1, 1, 1, 1, 1, 1, 1, 1])
_uv = me_cube_001.uv_layers.new(name='UVMap')
_uv.uv.foreach_set('vector', [0.625, 0.7117, 0.625, 0.5, 0.625, 0.5, 0.625, 0.7117, 0.125, 0.5, 0.25, 0.5, 0.375, 0.5, 0.375, 0.7117, 0.25, 0.7117, 0.125, 0.7117, 0.625, 0.7117, 0.625, 0.5, 0.625, 0.5, 0.625, 0.7117, 0.625, 0.25, 0.625, 0.03826, 0.625, 0.03826, 0.625, 0.25, 0.625, 0.5, 0.625, 0.375, 0.625, 0.25, 0.625, 0.25, 0.625, 0.5, 0.875, 0.7117, 0.75, 0.7117, 0.625, 0.7117, 0.625, 0.7117, 0.875, 0.7117, 0.625, 0.5, 0.875, 0.5, 0.875, 0.7117, 0.625, 0.7117, 0.625, 0.25, 0.625, 0.03826, 0.625, 0.03826, 0.625, 0.25, 0.625, 0.7117, 0.625, 0.7117, 0.625, 0.7117, 0.625, 0.7117, 0.625, 0.5, 0.625, 0.25, 0.625, 0.25, 0.625, 0.5, 0.625, 0.03826, 0.625, 0.03826, 0.625, 0.03826, 0.625, 0.03826, 0.625, 0.7117, 0.875, 0.7117, 0.875, 0.7117, 0.625, 0.7117, 0.875, 0.7117, 0.625, 0.7117, 0.625, 0.7117, 0.875, 0.7117, 0.625, 0.03826, 0.625, 0.03826, 0.625, 0.03826, 0.625, 0.03826, 0.625, 0.7117, 0.875, 0.7117, 0.875, 0.7117, 0.625, 0.7117, 0.625, 0.7117, 0.625, 0.7117, 0.625, 0.7117, 0.625, 0.7117, 0.875, 0.7117, 0.625, 0.7117, 0.625, 0.7117, 0.875, 0.7117, 0.875, 0.7117, 0.625, 0.7117, 0.625, 0.7117, 0.875, 0.7117, 0.625, 0.03826, 0.625, 0.25, 0.375, 0.375, 0.125, 0.5, 0.375, 0.03826, 0.5, 0.03826, 0.125, 0.5, 0.375, 0.375, 0.375, 0.375, 0.125, 0.5, 0.375, 0.5, 0.5, 0.5, 0.625, 0.5, 0.625, 0.7117, 0.5, 0.7117, 0.375, 0.7117, 0.5, 0.03826, 0.5, 0.375, 0.5, 0.375, 0.5, 0.03826, 0.5, 0.375, 0.625, 0.375, 0.625, 0.375, 0.5, 0.375, 0.625, 0.7117, 0.75, 0.7117, 0.75, 0.7117, 0.625, 0.7117, 0.25, 0.7117, 0.375, 0.7117, 0.375, 0.7117, 0.25, 0.7117, 0.5, 0.375, 0.5, 0.03826, 0.5, 0.03826, 0.5, 0.375, 0.75, 0.7117, 0.875, 0.7117, 0.875, 0.7117, 0.75, 0.7117, 0.5, 0.375, 0.625, 0.375, 0.625, 0.375, 0.5, 0.375, 0.625, 0.03826, 0.5, 0.03826, 0.5, 0.03826, 0.625, 0.03826, 0.625, 0.375, 0.5, 0.375, 0.5, 0.375, 0.625, 0.375, 0.5, 0.375, 0.5, 0.7117, 0.5, 0.7117, 0.5, 0.375, 0.5, 0.7117, 0.625, 0.7117, 0.625, 0.7117, 0.5, 0.7117, 0.625, 0.375, 0.5, 0.375, 0.5, 0.375, 0.625, 0.375, 0.5, 0.7117, 0.5, 0.375, 0.5, 0.375, 0.5, 0.7117, 0.375, 0.7117, 0.5, 0.7117, 0.5, 0.7117, 0.375, 0.7117, 0.5, 0.7117, 0.5, 0.375, 0.5, 0.375, 0.5, 0.7117, 0.5, 0.375, 0.375, 0.375, 0.375, 0.375, 0.5, 0.375, 0.5, 0.375, 0.5, 0.03826, 0.5, 0.03826, 0.5, 0.375, 0.5, 0.03826, 0.375, 0.03826, 0.375, 0.03826, 0.5, 0.03826, 0.125, 0.7117, 0.25, 0.7117, 0.25, 0.7117, 0.125, 0.7117, 0.375, 0.375, 0.5, 0.375, 0.5, 0.375, 0.375, 0.375, 0.625, 0.03826, 0.5, 0.03826, 0.5, 0.03826, 0.625, 0.03826, 0.75, 0.7117, 0.875, 0.7117, 0.875, 0.7117, 0.75, 0.7117, 0.5, 0.03826, 0.5, 0.375, 0.5, 0.375, 0.5, 0.03826, 0.625, 0.03826, 0.5, 0.03826, 0.5, 0.03826, 0.625, 0.03826, 0.625, 0.7117, 0.75, 0.7117, 0.75, 0.7117, 0.625, 0.7117, 0.5, 0.7117, 0.625, 0.7117, 0.625, 0.7117, 0.5, 0.7117, 0.5, 0.375, 0.5, 0.7117, 0.5, 0.7117, 0.5, 0.375, 0.625, 0.7117, 0.75, 0.7117, 0.75, 0.7117, 0.625, 0.7117, 0.75, 0.7117, 0.875, 0.7117, 0.875, 0.7117, 0.75, 0.7117, 0.375, 0.7117, 0.5, 0.7117, 0.5, 0.7117, 0.375, 0.7117, 0.5, 0.375, 0.375, 0.375, 0.375, 0.375, 0.5, 0.375, 0.25, 0.7117, 0.375, 0.7117, 0.375, 0.7117, 0.25, 0.7117, 0.375, 0.375, 0.5, 0.375, 0.5, 0.375, 0.375, 0.375, 0.125, 0.7117, 0.25, 0.7117, 0.25, 0.7117, 0.125, 0.7117, 0.375, 0.375, 0.5, 0.375, 0.5, 0.375, 0.375, 0.375, 0.5, 0.03826, 0.375, 0.03826, 0.375, 0.03826, 0.5, 0.03826, 0.625, 0.7117, 0.75, 0.7117, 0.75, 0.7117, 0.625, 0.7117, 0.5, 0.375, 0.375, 0.375, 0.375, 0.375, 0.5, 0.375, 0.5, 0.03826, 0.5, 0.375, 0.5, 0.375, 0.5, 0.03826, 0.5, 0.7117, 0.5, 0.375, 0.5, 0.375, 0.5, 0.7117, 0.375, 0.7117, 0.5, 0.7117, 0.5, 0.7117, 0.375, 0.7117, 0.5, 0.7117, 0.625, 0.7117, 0.625, 0.7117, 0.5, 0.7117, 0.125, 0.7117, 0.25, 0.7117, 0.25, 0.7117, 0.125, 0.7117, 0.5, 0.375, 0.625, 0.375, 0.625, 0.375, 0.5, 0.375, 0.25, 0.7117, 0.375, 0.7117, 0.375, 0.7117, 0.25, 0.7117, 0.5, 0.375, 0.5, 0.7117, 0.5, 0.7117, 0.5, 0.375, 0.5, 0.03826, 0.375, 0.03826, 0.375, 0.03826, 0.5, 0.03826, 0.5, 0.03826, 0.5, 0.375, 0.5, 0.375, 0.5, 0.03826, 0.5, 0.7117, 0.5, 0.375, 0.5, 0.375, 0.5, 0.7117, 0.625, 0.375, 0.5, 0.375, 0.5, 0.375, 0.625, 0.375, 0.5, 0.375, 0.5, 0.03826, 0.5, 0.03826, 0.5, 0.375, 0.5, 0.375, 0.375, 0.375, 0.375, 0.375, 0.5, 0.375, 0.625, 0.03826, 0.5, 0.03826, 0.5, 0.375, 0.625, 0.375, 0.625, 0.375, 0.5, 0.375, 0.5, 0.7117, 0.625, 0.7117, 0.5, 0.7117, 0.5, 0.375, 0.375, 0.375, 0.375, 0.7117, 0.375, 0.375, 0.5, 0.375, 0.5, 0.03826, 0.375, 0.03826, 0.125, 0.7117, 0.25, 0.7117, 0.25, 0.7117, 0.125, 0.7117, 0.5, 0.7117, 0.625, 0.7117, 0.625, 0.7117, 0.5, 0.7117, 0.5, 0.03826, 0.375, 0.03826, 0.375, 0.03826, 0.5, 0.03826, 0.5, 0.375, 0.5, 0.7117, 0.5, 0.7117, 0.5, 0.375, 0.5, 0.375, 0.5, 0.03826, 0.5, 0.03826, 0.5, 0.375, 0.625, 0.375, 0.5, 0.375, 0.5, 0.375, 0.625, 0.375, 0.75, 0.7117, 0.875, 0.7117, 0.875, 0.7117, 0.75, 0.7117, 0.375, 0.375, 0.5, 0.375, 0.5, 0.375, 0.375, 0.375, 0.375, 0.7117, 0.5, 0.7117, 0.5, 0.7117, 0.375, 0.7117, 0.625, 0.03826, 0.5, 0.03826, 0.5, 0.03826, 0.625, 0.03826, 0.25, 0.7117, 0.375, 0.7117, 0.375, 0.7117, 0.25, 0.7117, 0.5, 0.375, 0.625, 0.375, 0.625, 0.375, 0.5, 0.375, 0.625, 0.25, 0.625, 0.375, 0.625, 0.375, 0.625, 0.25, 0.4375, 0.4375, 0.5, 0.5, 0.5, 0.5, 0.4375, 0.4375, 0.5, 0.5, 0.4375, 0.4375, 0.4375, 0.4375, 0.5, 0.5, 0.4375, 0.4375, 0.375, 0.375, 0.375, 0.375, 0.4375, 0.4375, 0.375, 0.375, 0.625, 0.25, 0.625, 0.25, 0.375, 0.375, 0.625, 0.25, 0.625, 0.375, 0.625, 0.375, 0.625, 0.25, 0.625, 0.375, 0.4375, 0.4375, 0.4375, 0.4375, 0.625, 0.375, 0.4375, 0.4375, 0.25, 0.5, 0.25, 0.5, 0.4375, 0.4375, 0.375, 0.375, 0.4375, 0.4375, 0.4375, 0.4375, 0.375, 0.375, 0.25, 0.5, 0.125, 0.5, 0.125, 0.5, 0.25, 0.5, 0.4375, 0.4375, 0.25, 0.5, 0.25, 0.5, 0.4375, 0.4375, 0.4375, 0.4375, 0.5, 0.5, 0.5, 0.5, 0.4375, 0.4375, 0.5, 0.5, 0.375, 0.5, 0.375, 0.5, 0.5, 0.5, 0.25, 0.5, 0.4375, 0.4375, 0.4375, 0.4375, 0.25, 0.5, 0.375, 0.5, 0.25, 0.5, 0.25, 0.5, 0.375, 0.5, 0.5, 0.5, 0.4375, 0.4375, 0.4375, 0.4375, 0.5, 0.5, 0.4375, 0.4375, 0.625, 0.375, 0.625, 0.375, 0.4375, 0.4375, 0.625, 0.5, 0.5, 0.5, 0.5, 0.5, 0.625, 0.5, 0.625, 0.375, 0.625, 0.5, 0.625, 0.5, 0.625, 0.375, 0.375, 0.375, 0.625, 0.25, 0.625, 0.25, 0.375, 0.375, 0.625, 0.375, 0.4375, 0.4375, 0.4375, 0.4375, 0.625, 0.375, 0.375, 0.375, 0.625, 0.25, 0.625, 0.25, 0.375, 0.375, 0.4375, 0.4375, 0.375, 0.375, 0.375, 0.375, 0.4375, 0.4375, 0.375, 0.375, 0.4375, 0.4375, 0.4375, 0.4375, 0.375, 0.375, 0.25, 0.5, 0.125, 0.5, 0.125, 0.5, 0.25, 0.5, 0.375, 0.375, 0.4375, 0.4375, 0.4375, 0.4375, 0.375, 0.375, 0.125, 0.5, 0.375, 0.375, 0.375, 0.375, 0.125, 0.5, 0.25, 0.5, 0.4375, 0.4375, 0.4375, 0.4375, 0.25, 0.5, 0.5, 0.5, 0.375, 0.5, 0.375, 0.5, 0.5, 0.5, 0.25, 0.5, 0.4375, 0.4375, 0.4375, 0.4375, 0.25, 0.5, 0.375, 0.5, 0.25, 0.5, 0.25, 0.5, 0.375, 0.5, 0.4375, 0.4375, 0.625, 0.375, 0.625, 0.375, 0.4375, 0.4375, 0.625, 0.5, 0.5, 0.5, 0.5, 0.5, 0.625, 0.5, 0.4375, 0.4375, 0.625, 0.375, 0.625, 0.375, 0.4375, 0.4375, 0.625, 0.375, 0.625, 0.5, 0.625, 0.5, 0.625, 0.375, 0.625, 0.375, 0.4375, 0.4375, 0.375, 0.375, 0.625, 0.25, 0.4375, 0.4375, 0.375, 0.375, 0.375, 0.375, 0.4375, 0.4375, 0.625, 0.25, 0.625, 0.375, 0.625, 0.375, 0.625, 0.25, 0.625, 0.375, 0.4375, 0.4375, 0.4375, 0.4375, 0.625, 0.375, 0.5, 0.5, 0.4375, 0.4375, 0.625, 0.375, 0.625, 0.5, 0.625, 0.375, 0.625, 0.5, 0.625, 0.5, 0.625, 0.375, 0.5, 0.5, 0.4375, 0.4375, 0.4375, 0.4375, 0.5, 0.5, 0.625, 0.5, 0.5, 0.5, 0.5, 0.5, 0.625, 0.5, 0.125, 0.5, 0.375, 0.375, 0.4375, 0.4375, 0.25, 0.5, 0.125, 0.5, 0.375, 0.375, 0.375, 0.375, 0.125, 0.5, 0.4375, 0.4375, 0.25, 0.5, 0.25, 0.5, 0.4375, 0.4375, 0.25, 0.5, 0.125, 0.5, 0.125, 0.5, 0.25, 0.5, 0.25, 0.5, 0.4375, 0.4375, 0.5, 0.5, 0.375, 0.5, 0.375, 0.5, 0.25, 0.5, 0.25, 0.5, 0.375, 0.5, 0.4375, 0.4375, 0.5, 0.5, 0.5, 0.5, 0.4375, 0.4375, 0.5, 0.5, 0.375, 0.5, 0.375, 0.5, 0.5, 0.5])
me_cube_001.materials.append(mat_main)
me_cube_001.materials.append(mat_black)
me_cube_001.materials.append(mat_dulo)
me_cube_001.materials.append(mat_linza)
me_cube_001.use_remesh_fix_poles = True
me_cube_001.use_remesh_preserve_attributes = False
me_cube_001.use_mirror_vertex_groups = False
me_cube_001.update()
me_cube_001.normals_split_custom_set([tuple(v) for v in zip(*[iter([0.8219, 0.0, 0.5696, 0.8219, 0.0, 0.5696, 0.8219, 0.0, 0.5696, 0.8219, 0.0, 0.5696, 0.0, 0.0, -1.0, 0.0, 0.0, -1.0, 0.0, 0.0, -1.0, 0.0, 0.0, -1.0, 0.0, 0.0, -1.0, 0.0, 0.0, -1.0, 0.6523, 0.04557, 0.7566, 0.6523, 0.04557, 0.7566, 0.6523, 0.04557, 0.7566, 0.6523, 0.04557, 0.7566, -0.8219, 0.0, 0.5696, -0.8219, 0.0, 0.5696, -0.8219, 0.0, 0.5696, -0.8219, 0.0, 0.5696, 0.0, 0.7194, 0.6946, 0.0, 0.7194, 0.6946, 0.0, 0.7194, 0.6946, 0.0, 0.7194, 0.6946, 0.0, 0.7194, 0.6946, 0.0, -0.999, 0.04427, 0.0, -0.999, 0.04427, 0.0, -0.999, 0.04427, 0.0, -0.999, 0.04427, 0.0, -0.999, 0.04427, 0.0, 0.1623, 0.9867, 0.0, 0.1623, 0.9867, 0.0, 0.1623, 0.9867, 0.0, 0.1623, 0.9867, -0.6523, 0.04557, 0.7566, -0.6523, 0.04557, 0.7566, -0.6523, 0.04557, 0.7566, -0.6523, 0.04557, 0.7566, 0.0332, -0.9972, 0.06686, 0.0332, -0.9972, 0.06686, 0.0332, -0.9972, 0.06686, 0.0332, -0.9972, 0.06686, 0.0, 0.9014, 0.433, 0.0, 0.9014, 0.433, 0.0, 0.9014, 0.433, 0.0, 0.9014, 0.433, 0.05978, -0.9982, -0.006876, 0.05978, -0.9982, -0.006876, 0.05978, -0.9982, -0.006876, 0.05978, -0.9982, -0.006876, 0.0, -0.9642, 0.2652, 0.0, -0.9642, 0.2652, 0.0, -0.9642, 0.2652, 0.0, -0.9642, 0.2652, 0.0, -0.9974, 0.07275, 0.0, -0.9974, 0.07275, 0.0, -0.9974, 0.07275, 0.0, -0.9974, 0.07275, -0.0332, -0.9972, 0.06686, -0.0332, -0.9972, 0.06686, -0.0332, -0.9972, 0.06686, -0.0332, -0.9972, 0.06686, 0.0, -0.9927, -0.1202, 0.0, -0.9927, -0.1202, 0.0, -0.9927, -0.1202, 0.0, -0.9927, -0.1202, -0.05978, -0.9982, -0.006876, -0.05978, -0.9982, -0.006876, -0.05978, -0.9982, -0.006876, -0.05978, -0.9982, -0.006876, 0.0, -0.992, 0.1264, 0.0, -0.992, 0.1264, 0.0, -0.992, 0.1264, 0.0, -0.992, 0.1264, 0.0, -1.0, 0.002594, 0.0, -1.0, 0.002594, 0.0, -1.0, 0.002594, 0.0, -1.0, 0.002594, -1.0, 0.0, 0.0, -1.0, 0.0, 0.0, -1.0, 0.0, 0.0, -1.0, 0.0, 0.0, -1.0, 0.0, 0.0, -1.0, 0.0, 0.0, -0.3744, 0.9272, 0.0, -0.3744, 0.9272, 0.0, -0.3744, 0.9272, 0.0, -0.3744, 0.9272, 0.0, 1.0, 0.0, 0.0, 1.0, 0.0, 0.0, 1.0, 0.0, 0.0, 1.0, 0.0, 0.0, 1.0, 0.0, 0.0, 1.0, 0.0, 0.0, 0.0, -0.7828, -0.6223, 0.0, -0.7828, -0.6223, 0.0, -0.7828, -0.6223, 0.0, -0.7828, -0.6223, 0.01936, -0.9998, 0.0, 0.01936, -0.9998, 0.0, 0.01936, -0.9998, 0.0, 0.01936, -0.9998, 0.0, 0.0, -0.8217, 0.57, 0.0, -0.8217, 0.57, 0.0, -0.8217, 0.57, 0.0, -0.8217, 0.57, 0.0, -0.8426, -0.5385, 0.0, -0.8426, -0.5385, 0.0, -0.8426, -0.5385, 0.0, -0.8426, -0.5385, 0.0, -0.813, 0.5822, 0.0, -0.813, 0.5822, 0.0, -0.813, 0.5822, 0.0, -0.813, 0.5822, 0.0, -0.7828, 0.6223, 0.0, -0.7828, 0.6223, 0.0, -0.7828, 0.6223, 0.0, -0.7828, 0.6223, 0.6223, -0.7828, 0.0, 0.6223, -0.7828, 0.0, 0.6223, -0.7828, 0.0, 0.6223, -0.7828, 0.0, -0.6223, -0.7828, 0.0, -0.6223, -0.7828, 0.0, -0.6223, -0.7828, 0.0, -0.6223, -0.7828, 0.0, -0.0231, -0.9997, 0.0, -0.0231, -0.9997, 0.0, -0.0231, -0.9997, 0.0, -0.0231, -0.9997, 0.0, 0.0, -0.8217, -0.57, 0.0, -0.8217, -0.57, 0.0, -0.8217, -0.57, 0.0, -0.8217, -0.57, 0.57, -0.8217, 0.0, 0.57, -0.8217, 0.0, 0.57, -0.8217, 0.0, 0.57, -0.8217, 0.0, -0.57, -0.8217, 0.0, -0.57, -0.8217, 0.0, -0.57, -0.8217, 0.0, -0.57, -0.8217, 0.0, 0.0, -0.9997, 0.02246, 0.0, -0.9997, 0.02246, 0.0, -0.9997, 0.02246, 0.0, -0.9997, 0.02246, 0.5385, -0.8426, 0.0, 0.5385, -0.8426, 0.0, 0.5385, -0.8426, 0.0, 0.5385, -0.8426, 0.0, 0.0, -0.8426, 0.5385, 0.0, -0.8426, 0.5385, 0.0, -0.8426, 0.5385, 0.0, -0.8426, 0.5385, -0.5385, -0.8426, 0.0, -0.5385, -0.8426, 0.0, -0.5385, -0.8426, 0.0, -0.5385, -0.8426, 0.0, 0.0, -0.9997, 0.02331, 0.0, -0.9997, 0.02331, 0.0, -0.9997, 0.02331, 0.0, -0.9997, 0.02331, -0.5822, -0.813, 0.0, -0.5822, -0.813, 0.0, -0.5822, -0.813, 0.0, -0.5822, -0.813, 0.0, 0.0, -0.813, -0.5822, 0.0, -0.813, -0.5822, 0.0, -0.813, -0.5822, 0.0, -0.813, -0.5822, 0.5822, -0.813, 0.0, 0.5822, -0.813, 0.0, 0.5822, -0.813, 0.0, 0.5822, -0.813, 0.0, 0.0, 0.0, 0.0, 0.0, 0.0, 0.0, 0.0, 0.0, 0.0, 0.0, 0.0, 0.0, 0.0, -0.9998, 0.01936, 0.0, -0.9998, 0.01936, 0.0, -0.9998, 0.01936, 0.0, -0.9998, 0.01936, 0.0, -0.9998, -0.01936, 0.0, -0.9998, -0.01936, 0.0, -0.9998, -0.01936, 0.0, -0.9998, -0.01936, -0.01936, -0.9998, 0.0, -0.01936, -0.9998, 0.0, -0.01936, -0.9998, 0.0, -0.01936, -0.9998, 0.0, 0.0, 0.0, 1.0, 0.0, 0.0, 1.0, 0.0, 0.0, 1.0, 0.0, 0.0, 1.0, 0.0231, -0.9997, 0.0, 0.0231, -0.9997, 0.0, 0.0231, -0.9997, 0.0, 0.0231, -0.9997, 0.0, 0.0, -0.9997, -0.0231, 0.0, -0.9997, -0.0231, 0.0, -0.9997, -0.0231, 0.0, -0.9997, -0.0231, 0.0, -0.9997, 0.0231, 0.0, -0.9997, 0.0231, 0.0, -0.9997, 0.0231, 0.0, -0.9997, 0.0231, 0.0, 0.0, 1.0, 0.0, 0.0, 1.0, 0.0, 0.0, 1.0, 0.0, 0.0, 1.0, 0.02246, -0.9997, 0.0, 0.02246, -0.9997, 0.0, 0.02246, -0.9997, 0.0, 0.02246, -0.9997, 0.0, -0.02246, -0.9997, 0.0, -0.02246, -0.9997, 0.0, -0.02246, -0.9997, 0.0, -0.02246, -0.9997, 0.0, 0.0, -0.9997, -0.02246, 0.0, -0.9997, -0.02246, 0.0, -0.9997, -0.02246, 0.0, -0.9997, -0.02246, 0.0, 0.0, 0.0, 0.0, 0.0, 0.0, 0.0, 0.0, 0.0, 0.0, 0.0, 0.0, 0.0, -0.9997, -0.02331, 0.0, -0.9997, -0.02331, 0.0, -0.9997, -0.02331, 0.0, -0.9997, -0.02331, 0.02331, -0.9997, 0.0, 0.02331, -0.9997, 0.0, 0.02331, -0.9997, 0.0, 0.02331, -0.9997, 0.0, -0.02331, -0.9997, 0.0, -0.02331, -0.9997, 0.0, -0.02331, -0.9997, 0.0, -0.02331, -0.9997, 0.0, 0.0, 0.0, -1.0, 0.0, 0.0, -1.0, 0.0, 0.0, -1.0, 0.0, 0.0, -1.0, 1.0, 0.0, 0.0, 1.0, 0.0, 0.0, 1.0, 0.0, 0.0, 1.0, 0.0, 0.0, 0.0, 0.0, 1.0, 0.0, 0.0, 1.0, 0.0, 0.0, 1.0, 0.0, 0.0, 1.0, 0.0, 0.0, -1.0, 0.0, 0.0, -1.0, 0.0, 0.0, -1.0, 0.0, 0.0, -1.0, 0.0, 0.0, 0.0, 0.0, 0.0, 0.0, 0.0, 0.0, 0.0, 0.0, 0.0, 0.0, 0.0, 0.0, 0.0, 0.0, 0.0, 0.0, 0.0, 0.0, 0.0, 0.0, 0.0, 0.0, 0.0, 0.0, 1.0, 0.0, 0.0, 1.0, 0.0, 0.0, 1.0, 0.0, 0.0, 1.0, 0.0, 0.0, 0.0, 0.0, 0.0, 0.0, 0.0, 0.0, 0.0, 0.0, 0.0, 0.0, 0.0, 0.0, 1.0, 0.0, 0.0, 1.0, 0.0, 0.0, 1.0, 0.0, 0.0, 1.0, 0.0, 0.0, 1.0, 0.0, 0.0, 1.0, 0.0, 0.0, 1.0, 0.0, 0.0, 1.0, 0.0, 0.0, 0.0, 0.0, 0.0, 0.0, 0.0, 0.0, 0.0, 0.0, 0.0, 0.0, 0.0, 0.0, 1.0, 0.0, 0.0, 1.0, 0.0, 0.0, 1.0, 0.0, 0.0, 1.0, 0.0, 0.0, 1.0, 0.0, 0.0, 1.0, 0.0, 0.0, 1.0, 0.0, 0.0, 1.0, 0.0, 0.0, 0.0, 0.0, 0.0, 0.0, 0.0, 0.0, 0.0, 0.0, 0.0, 0.0, 0.0, 0.0, 1.0, 0.0, 0.0, 1.0, 0.0, 0.0, 1.0, 0.0, 0.0, 1.0, 0.0, 0.0, 0.0, 0.0, 0.0, 0.0, 0.0, 0.0, 0.0, 0.0, 0.0, 0.0, 0.0, -1.0, 0.0, 0.0, -1.0, 0.0, 0.0, -1.0, 0.0, 0.0, -1.0, 0.0, 0.0, -1.0, 0.0, 0.0, -1.0, 0.0, 0.0, -1.0, 0.0, 0.0, -1.0, 0.0, 0.0, -1.0, 0.0, 0.0, -1.0, 0.0, 0.0, -1.0, 0.0, 0.0, -1.0, 0.0, 0.0, -1.0, 0.0, 0.0, -1.0, 0.0, 0.0, -1.0, 0.0, 0.0, -1.0, 0.0, 0.0, 0.0, 1.0, 0.0, 0.0, 1.0, 0.0, 0.0, 1.0, 0.0, 0.0, 1.0, -1.0, 0.0, 0.0, -1.0, 0.0, 0.0, -1.0, 0.0, 0.0, -1.0, 0.0, 0.0, 1.0, 0.0, 0.0, 1.0, 0.0, 0.0, 1.0, 0.0, 0.0, 1.0, 0.0, 0.0, 0.0, 0.0, 1.0, 0.0, 0.0, 1.0, 0.0, 0.0, 1.0, 0.0, 0.0, 1.0, 0.0, 0.0, -1.0, 0.0, 0.0, -1.0, 0.0, 0.0, -1.0, 0.0, 0.0, -1.0, 1.0, 0.0, 0.0, 1.0, 0.0, 0.0, 1.0, 0.0, 0.0, 1.0, 0.0, 0.0, 0.0, 0.0, -1.0, 0.0, 0.0, -1.0, 0.0, 0.0, -1.0, 0.0, 0.0, -1.0, -1.0, 0.0, 0.0, -1.0, 0.0, 0.0, -1.0, 0.0, 0.0, -1.0, 0.0, 0.0, -1.0, 0.0, 0.0, -1.0, 0.0, 0.0, -1.0, 0.0, 0.0, -1.0, 0.0, 0.0, 1.0, 0.0, 0.0, 1.0, 0.0, 0.0, 1.0, 0.0, 0.0, 1.0, 0.0, 0.0, 0.0, 0.0, 1.0, 0.0, 0.0, 1.0, 0.0, 0.0, 1.0, 0.0, 0.0, 1.0, -1.0, 0.0, 0.0, -1.0, 0.0, 0.0, -1.0, 0.0, 0.0, -1.0, 0.0, 0.0, 0.0, 1.0, 0.001498, 0.0, 1.0, 0.001498, 0.0, 1.0, 0.001498, 0.0, 1.0, 0.001498, 0.0, 0.8993, 0.4373, 0.0, 0.8993, 0.4373, 0.0, 0.8993, 0.4373, 0.0, 0.8993, 0.4373, 0.0, 0.9371, -0.3491, 0.0, 0.9371, -0.3491, 0.0, 0.9371, -0.3491, 0.0, 0.9371, -0.3491, 0.0, 0.9359, -0.3524, 0.0, 0.9359, -0.3524, 0.0, 0.9359, -0.3524, 0.0, 0.9359, -0.3524, -0.3524, 0.9359, 0.0, -0.3524, 0.9359, 0.0, -0.3524, 0.9359, 0.0, -0.3524, 0.9359, 0.0, 0.0, 0.9359, 0.3524, 0.0, 0.9359, 0.3524, 0.0, 0.9359, 0.3524, 0.0, 0.9359, 0.3524, 0.3524, 0.9359, 0.0, 0.3524, 0.9359, 0.0, 0.3524, 0.9359, 0.0, 0.3524, 0.9359, 0.0, -0.0414, 0.9991, 0.0, -0.0414, 0.9991, 0.0, -0.0414, 0.9991, 0.0, -0.0414, 0.9991, 0.0, 0.0, 0.9272, 0.3744, 0.0, 0.9272, 0.3744, 0.0, 0.9272, 0.3744, 0.0, 0.9272, 0.3744, 0.0, 0.9272, -0.3745, 0.0, 0.9272, -0.3745, 0.0, 0.9272, -0.3745, 0.0, 0.9272, -0.3745, 0.3744, 0.9272, 0.0, 0.3744, 0.9272, 0.0, 0.3744, 0.9272, 0.0, 0.3744, 0.9272, 0.0, 0.0, 0.999, -0.04559, 0.0, 0.999, -0.04559, 0.0, 0.999, -0.04559, 0.0, 0.999, -0.04559, 0.4373, 0.8993, 0.0, 0.4373, 0.8993, 0.0, 0.4373, 0.8993, 0.0, 0.4373, 0.8993, 0.0, -0.4373, 0.8993, 0.0, -0.4373, 0.8993, 0.0, -0.4373, 0.8993, 0.0, -0.4373, 0.8993, 0.0, 0.0, 0.8993, -0.4373, 0.0, 0.8993, -0.4373, 0.0, 0.8993, -0.4373, 0.0, 0.8993, -0.4373, 0.0, 0.9994, 0.03358, 0.0, 0.9994, 0.03358, 0.0, 0.9994, 0.03358, 0.0, 0.9994, 0.03358, -0.3491, 0.9371, 0.0, -0.3491, 0.9371, 0.0, -0.3491, 0.9371, 0.0, -0.3491, 0.9371, 0.0, 0.3491, 0.9371, 0.0, 0.3491, 0.9371, 0.0, 0.3491, 0.9371, 0.0, 0.3491, 0.9371, 0.0, 0.0, 0.9371, 0.3491, 0.0, 0.9371, 0.3491, 0.0, 0.9371, 0.3491, 0.0, 0.9371, 0.3491, 1.0, -1.985e-06, 0.0, 1.0, -1.985e-06, 0.0, 1.0, -1.985e-06, 0.0, 1.0, -1.985e-06, 0.0, 0.001498, 1.0, 0.0, 0.001498, 1.0, 0.0, 0.001498, 1.0, 0.0, 0.001498, 1.0, 0.0, -0.001498, 1.0, 0.0, -0.001498, 1.0, 0.0, -0.001498, 1.0, 0.0, -0.001498, 1.0, 0.0, 0.0, 1.0, -0.001498, 0.0, 1.0, -0.001498, 0.0, 1.0, -0.001498, 0.0, 1.0, -0.001498, 0.0, 4.009e-07, -1.0, 0.0, 4.009e-07, -1.0, 0.0, 4.009e-07, -1.0, 0.0, 4.009e-07, -1.0, 0.0, 0.9991, 0.0414, 0.0, 0.9991, 0.0414, 0.0, 0.9991, 0.0414, 0.0, 0.9991, 0.0414, 0.0, 0.9991, -0.0414, 0.0, 0.9991, -0.0414, 0.0, 0.9991, -0.0414, 0.0, 0.9991, -0.0414, 0.0414, 0.9991, 0.0, 0.0414, 0.9991, 0.0, 0.0414, 0.9991, 0.0, 0.0414, 0.9991, 0.0, 1.0, 9.303e-08, 0.0, 1.0, 9.303e-08, 0.0, 1.0, 9.303e-08, 0.0, 1.0, 9.303e-08, 0.0, -0.04559, 0.999, 0.0, -0.04559, 0.999, 0.0, -0.04559, 0.999, 0.0, -0.04559, 0.999, 0.0, 0.04559, 0.999, 0.0, 0.04559, 0.999, 0.0, 0.04559, 0.999, 0.0, 0.04559, 0.999, 0.0, 0.0, 0.999, 0.04559, 0.0, 0.999, 0.04559, 0.0, 0.999, 0.04559, 0.0, 0.999, 0.04559, 1.0, 1.596e-07, 0.0, 1.0, 1.596e-07, 0.0, 1.0, 1.596e-07, 0.0, 1.0, 1.596e-07, 0.0, -0.03358, 0.9994, 0.0, -0.03358, 0.9994, 0.0, -0.03358, 0.9994, 0.0, -0.03358, 0.9994, 0.0, 0.03358, 0.9994, 0.0, 0.03358, 0.9994, 0.0, 0.03358, 0.9994, 0.0, 0.03358, 0.9994, 0.0, 0.0, 0.9994, -0.03358, 0.0, 0.9994, -0.03358, 0.0, 0.9994, -0.03358, 0.0, 0.9994, -0.03358, 0.0, 1.0, 0.0, 0.0, 1.0, 0.0, 0.0, 1.0, 0.0, 0.0, 1.0, 0.0, 0.0, 5.926e-07, 1.0, 0.0, 5.926e-07, 1.0, 0.0, 5.926e-07, 1.0, 0.0, 5.926e-07, 1.0, 0.0, -2.37e-06, -1.0, 0.0, -2.37e-06, -1.0, 0.0, -2.37e-06, -1.0, 0.0, -2.37e-06, -1.0, -1.0, 1.985e-07, 0.0, -1.0, 1.985e-07, 0.0, -1.0, 1.985e-07, 0.0, -1.0, 1.985e-07, 0.0, 0.0, 1.0, 0.0, 0.0, 1.0, 0.0, 0.0, 1.0, 0.0, 0.0, 1.0, 0.0, 0.0, -1.604e-06, -1.0, 0.0, -1.604e-06, -1.0, 0.0, -1.604e-06, -1.0, 0.0, -1.604e-06, -1.0, 0.0, 4.009e-07, 1.0, 0.0, 4.009e-07, 1.0, 0.0, 4.009e-07, 1.0, 0.0, 4.009e-07, 1.0, -1.0, -1.277e-06, 0.0, -1.0, -1.277e-06, 0.0, -1.0, -1.277e-06, 0.0, -1.0, -1.277e-06, 0.0, 0.0, 1.0, 0.0, 0.0, 1.0, 0.0, 0.0, 1.0, 0.0, 0.0, 1.0, 0.0, 1.0, -7.883e-07, 0.0, 1.0, -7.883e-07, 0.0, 1.0, -7.883e-07, 0.0, 1.0, -7.883e-07, 0.0, -1.0, 9.853e-08, 0.0, -1.0, 9.853e-08, 0.0, -1.0, 9.853e-08, 0.0, -1.0, 9.853e-08, 0.0, 0.0, -1.604e-06, 1.0, 0.0, -1.604e-06, 1.0, 0.0, -1.604e-06, 1.0, 0.0, -1.604e-06, 1.0, 0.0, 1.0, 0.0, 0.0, 1.0, 0.0, 0.0, 1.0, 0.0, 0.0, 1.0, 0.0, 0.0, -1.604e-06, 1.0, 0.0, -1.604e-06, 1.0, 0.0, -1.604e-06, 1.0, 0.0, -1.604e-06, 1.0, 0.0, 2.674e-07, -1.0, 0.0, 2.674e-07, -1.0, 0.0, 2.674e-07, -1.0, 0.0, 2.674e-07, -1.0, -1.0, -1.116e-06, 0.0, -1.0, -1.116e-06, 0.0, -1.0, -1.116e-06, 0.0, -1.0, -1.116e-06, 0.0])] * 3)])

# ---- objects
ob_cylinder = bpy.data.objects.new('Cylinder', me_cylinder)
ob_turret = bpy.data.objects.new('turret', me_cube_001)

# ---- transforms, parenting, visibility, modifiers, constraints
ob_cylinder.location = (0.0, 0.0, 1.001)
ob_cylinder.scale = (1.004, 1.004, 1.004)
ob_cylinder.lineart.crease_threshold = 0.0
ob_turret.location = (0.0, 0.007789, 2.997)
ob_turret.scale = (0.7748, 2.863, 0.7692)
ob_turret.lineart.crease_threshold = 0.0
_vg = ob_turret.vertex_groups.new(name='Bone')
for _i, _w in zip([1, 2, 3, 4, 5, 6, 7, 8, 9, 10, 11, 12, 13, 14, 15, 16, 17, 18, 19, 20, 21, 22, 23, 24, 25, 26, 27, 29, 30, 31, 33, 34, 35, 37, 38, 39, 41, 42, 43, 45, 46, 47, 49, 50, 51, 53, 54, 55, 57, 58, 59, 61, 62, 63, 65, 66, 67, 69, 70, 71, 73, 74, 75, 77, 78, 79, 81, 82, 83, 85, 86, 87, 89, 90, 91, 93, 94, 95, 96, 98, 99, 100, 102, 104, 106, 107, 108, 110, 111, 112, 114, 115, 116, 118, 120, 122, 123, 124, 126, 127, 128, 130, 131, 132, 134, 135, 136, 138, 140, 142, 143, 144], [0.004578, 0.03804, 0.06062, 0.1445, 0.2895, 0.2731, 0.4185, 0.3847, 0.001805, 0.06273, 0.4254, 0.2101, 0.05593, 0.07527, 0.2252, 0.2943, 0.3103, 0.2651, 0.2768, 0.2877, 0.2923, 0.2794, 0.283, 0.3458, 0.2088, 0.354, 0.217, 0.2895, 0.354, 0.217, 0.354, 0.4185, 0.3458, 0.3458, 0.2731, 0.2088, 0.2088, 0.1445, 0.217, 0.2895, 0.354, 0.217, 0.354, 0.4185, 0.3458, 0.3458, 0.2731, 0.2088, 0.2088, 0.1445, 0.217, 0.2895, 0.354, 0.217, 0.354, 0.4185, 0.3458, 0.3458, 0.2731, 0.2088, 0.2088, 0.1445, 0.217, 0.2895, 0.354, 0.217, 0.354, 0.4185, 0.3458, 0.3458, 0.2731, 0.2088, 0.2088, 0.1445, 0.217, 0.0326, 0.01902, 0.002289, 0.04933, 0.004578, 0.0326, 0.002289, 0.002289, 0.01902, 0.04933, 0.03804, 0.01902, 0.0326, 0.06062, 0.04933, 0.004578, 0.0326, 0.002289, 0.002289, 0.01902, 0.04933, 0.03804, 0.01902, 0.0326, 0.06062, 0.04933, 0.004578, 0.0326, 0.002289, 0.0326, 0.06062, 0.04933, 0.002289, 0.01902, 0.04933, 0.03804, 0.01902]): _vg.add([_i], _w, 'REPLACE')
_vg = ob_turret.vertex_groups.new(name='Bone.001')
for _i, _w in zip([4, 5, 6, 7, 8, 11, 12, 15, 16, 17, 18, 19, 20, 21, 22, 23, 24, 25, 26, 27, 29, 30, 31, 33, 34, 35, 37, 38, 39, 41, 42, 43, 45, 46, 47, 49, 50, 51, 53, 54, 55, 57, 58, 59, 61, 62, 63, 65, 66, 67, 69, 70, 71, 73, 74, 75, 77, 78, 79, 81, 82, 83, 85, 86, 87, 89, 90, 91], [0.7846, 0.6103, 0.7355, 0.5725, 0.3223, 0.3255, 0.1625, 0.1638, 0.236, 0.2401, 0.2086, 0.2128, 0.2268, 0.228, 0.2192, 0.2203, 0.654, 0.7601, 0.5914, 0.6975, 0.6103, 0.5914, 0.6975, 0.5914, 0.5725, 0.654, 0.654, 0.7355, 0.7601, 0.7601, 0.7846, 0.6975, 0.6103, 0.5914, 0.6975, 0.5914, 0.5725, 0.654, 0.654, 0.7355, 0.7601, 0.7601, 0.7846, 0.6975, 0.6103, 0.5914, 0.6975, 0.5914, 0.5725, 0.654, 0.654, 0.7355, 0.7601, 0.7601, 0.7846, 0.6975, 0.6103, 0.5914, 0.6975, 0.5914, 0.5725, 0.654, 0.654, 0.7355, 0.7601, 0.7601, 0.7846, 0.6975]): _vg.add([_i], _w, 'REPLACE')
_vg = ob_turret.vertex_groups.new(name='Bone.004')
_vg = ob_turret.vertex_groups.new(name='Bone.002')
for _i, _w in zip([0, 1, 2, 3, 4, 5, 8, 9, 10, 11, 12, 13, 14, 15, 16, 17, 18, 19, 20, 21, 22, 23, 25, 26, 27, 29, 30, 31, 33, 39, 41, 42, 43, 45, 46, 47, 49, 55, 57, 58, 59, 61, 62, 63, 65, 71, 73, 74, 75, 77, 78, 79, 81, 87, 89, 90, 91, 93, 94, 95, 96, 98, 99, 100, 102, 103, 104, 106, 107, 108, 110, 111, 112, 114, 115, 116, 118, 119, 120, 122, 123, 124, 126, 127, 128, 130, 131, 132, 134, 135, 136, 138, 139, 140, 142, 143, 144], [1.016, 0.9699, 0.9427, 0.9281, 0.06867, 0.09963, 0.2852, 0.9757, 0.9512, 0.2413, 0.6182, 0.9168, 0.9015, 0.6014, 0.462, 0.4419, 0.5185, 0.5024, 0.4777, 0.4719, 0.4937, 0.4889, 0.03433, 0.04981, 0.08415, 0.09963, 0.04981, 0.08415, 0.04981, 0.03433, 0.03433, 0.06867, 0.08415, 0.09963, 0.04981, 0.08415, 0.04981, 0.03433, 0.03433, 0.06867, 0.08415, 0.09963, 0.04981, 0.08415, 0.04981, 0.03433, 0.03433, 0.06867, 0.08415, 0.09963, 0.04981, 0.08415, 0.04981, 0.03433, 0.03433, 0.06867, 0.08415, 0.949, 0.9794, 0.993, 0.9354, 0.9699, 0.949, 0.993, 0.993, 1.016, 0.9794, 0.9354, 0.9427, 0.9794, 0.949, 0.9281, 0.9354, 0.9699, 0.949, 0.993, 0.993, 1.016, 0.9794, 0.9354, 0.9427, 0.9794, 0.949, 0.9281, 0.9354, 0.9699, 0.949, 0.993, 0.949, 0.9281, 0.9354, 0.993, 1.016, 0.9794, 0.9354, 0.9427, 0.9794]): _vg.add([_i], _w, 'REPLACE')
_vg = ob_turret.vertex_groups.new(name='Bone.003')
for _i, _w in zip([0, 1, 2, 3, 9, 10, 13, 14, 93, 94, 95, 96, 98, 99, 100, 102, 103, 104, 106, 107, 108, 110, 111, 112, 114, 115, 116, 118, 119, 120, 122, 123, 124, 126, 127, 128, 130, 131, 132, 134, 135, 136, 138, 139, 140, 142, 143, 144], [0.0004269, 4.718e-05, 0.003953, 2.651e-06, 2.352e-07, 3.956e-06, 1.371e-05, 0.003347, 2.492e-05, 0.00219, 0.0002371, 0.001978, 4.718e-05, 2.492e-05, 0.0002371, 0.0002371, 0.0004269, 0.00219, 0.001978, 0.003953, 0.00219, 2.492e-05, 2.651e-06, 0.001978, 4.718e-05, 2.492e-05, 0.0002371, 0.0002371, 0.0004269, 0.00219, 0.001978, 0.003953, 0.00219, 2.492e-05, 2.651e-06, 0.001978, 4.718e-05, 2.492e-05, 0.0002371, 2.492e-05, 2.651e-06, 0.001978, 0.0002371, 0.0004269, 0.00219, 0.001978, 0.003953, 0.00219]): _vg.add([_i], _w, 'REPLACE')
_m = ob_turret.modifiers.new('Armature', 'ARMATURE')

# ---- collection membership
col_collection.objects.link(ob_cylinder)
col_collection.objects.link(ob_turret)

# ---- scene / render settings (as saved in the file)
scene.frame_start = 1; scene.frame_end = 250; scene.frame_set(1)
scene.render.engine = 'BLENDER_EEVEE_NEXT'
scene.cycles.use_denoising = False
scene.cycles.samples = 128
scene.cycles.sampling_pattern = 'TABULATED_SOBOL'
scene.cycles.use_adaptive_sampling = False
scene.cycles.use_light_tree = False
scene.view_settings.view_transform = 'Filmic'
bpy.context.view_layer.update()

# ---- added for rendering (the .blend has no active camera and no usable light): camera, sun
cam_auto = bpy.data.cameras.new('AutoCamera')
cam_auto.lens = 50.0
cam_auto.sensor_width = 36.0
cam_auto.clip_end = 1000.0
ob_auto_camera = bpy.data.objects.new('AutoCamera', cam_auto)
scene.collection.objects.link(ob_auto_camera)
ob_auto_camera.location = (5.16057, -5.78854, 6.3137)
ob_auto_camera.rotation_euler = (1.09748, -7.21219e-08, 0.694738)
scene.camera = ob_auto_camera
light_auto_sun = bpy.data.lights.new('AutoSun', 'SUN')
light_auto_sun.energy = 3.0
light_auto_sun.angle = 0.0523599
ob_auto_sun = bpy.data.objects.new('AutoSun', light_auto_sun)
scene.collection.objects.link(ob_auto_sun)
ob_auto_sun.rotation_euler = (0.872665, 0.174533, 0.523599)
bpy.context.view_layer.update()
